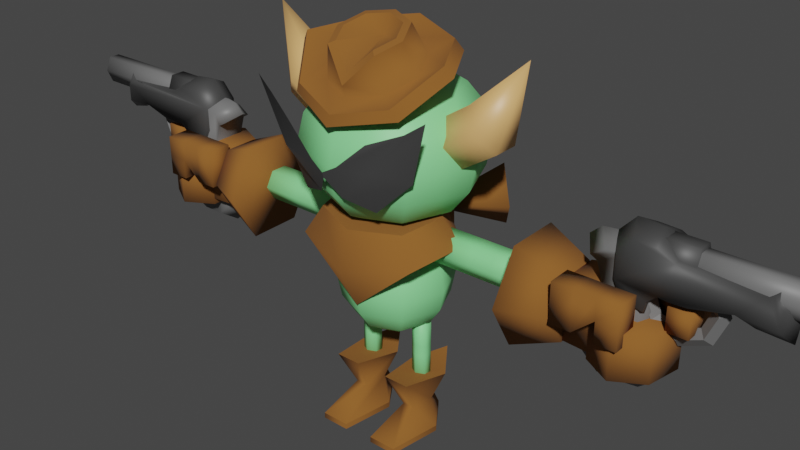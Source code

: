 # Source: Shades.blend  (saved by Blender 3.3.5; exported with 4.5.12 LTS)
import bpy
from mathutils import Matrix  # noqa: F401  (used for matrix-valued properties, if any)

bpy.ops.wm.read_factory_settings(use_empty=True)
scene = bpy.context.scene
scene.name = 'Scene'

# ---- collections
col_collection = bpy.data.collections.new('Collection'); scene.collection.children.link(col_collection)

# ---- materials (node trees are filled in below, after node groups)
mat_gremlinskin = bpy.data.materials.new('GremlinSkin')
mat_gremlinskin.use_transparent_shadow = False
mat_leather = bpy.data.materials.new('Leather')
mat_leather.use_transparent_shadow = False
mat_shades = bpy.data.materials.new('Shades')
mat_shades.use_transparent_shadow = False
mat_bone = bpy.data.materials.new('Bone')
mat_bone.use_transparent_shadow = False
mat_metalgun1 = bpy.data.materials.new('MetalGun1')
mat_metalgun1.use_transparent_shadow = False
mat_metalgun2 = bpy.data.materials.new('MetalGun2')
mat_metalgun2.use_transparent_shadow = False

# ---- node groups
ng_auto_smooth = bpy.data.node_groups.new('Auto Smooth', 'GeometryNodeTree')
_s = ng_auto_smooth.interface.new_socket(name='Geometry', in_out='OUTPUT', socket_type='NodeSocketGeometry')
_s = ng_auto_smooth.interface.new_socket(name='Geometry', in_out='INPUT', socket_type='NodeSocketGeometry')
_s = ng_auto_smooth.interface.new_socket(name='Angle', in_out='INPUT', socket_type='NodeSocketFloat')
_s.subtype = 'ANGLE'
_s.min_value = 0.0
_s.max_value = 3.142
ng_auto_smooth.is_modifier = True
_N = ng_auto_smooth.nodes; _L = ng_auto_smooth.links
n0 = _N.new('NodeGroupOutput'); n0.name = 'Group Output'; n0.location = (480, -100)
n1 = _N.new('NodeGroupInput'); n1.name = 'Group Input'; n1.location = (-420, -300)
n2 = _N.new('NodeGroupInput'); n2.name = 'Group Input.001'; n2.location = (-60, -100)
n3 = _N.new('GeometryNodeSetShadeSmooth'); n3.name = 'Set Shade Smooth'; n3.location = (120, -100)
n3.domain = 'EDGE'
n4 = _N.new('GeometryNodeSetShadeSmooth'); n4.name = 'Set Shade Smooth.001'; n4.location = (300, -100)
n5 = _N.new('GeometryNodeInputMeshEdgeAngle'); n5.name = 'Edge Angle'; n5.location = (-420, -220)
n6 = _N.new('GeometryNodeInputEdgeSmooth'); n6.name = 'Is Edge Smooth'; n6.location = (-60, -160)
n7 = _N.new('GeometryNodeInputShadeSmooth'); n7.name = 'Is Face Smooth'; n7.location = (-240, -340)
n8 = _N.new('FunctionNodeBooleanMath'); n8.name = 'Boolean Math'; n8.location = (-60, -220)
n9 = _N.new('FunctionNodeCompare'); n9.name = 'Compare'; n9.location = (-240, -180)
n9.operation = 'LESS_EQUAL'
_L.new(n5.outputs[0], n9.inputs[0])
_L.new(n4.outputs[0], n0.inputs[0])
_L.new(n1.outputs[1], n9.inputs[1])
_L.new(n9.outputs[0], n8.inputs[0])
_L.new(n7.outputs[0], n8.inputs[1])
_L.new(n2.outputs[0], n3.inputs[0])
_L.new(n6.outputs[0], n3.inputs[1])
_L.new(n3.outputs[0], n4.inputs[0])
_L.new(n8.outputs[0], n3.inputs[2])
n0.is_active_output = True

# ---- material node trees
mat_gremlinskin.use_nodes = True; mat_gremlinskin.node_tree.nodes.clear()
_N = mat_gremlinskin.node_tree.nodes; _L = mat_gremlinskin.node_tree.links
n0 = _N.new('ShaderNodeBsdfPrincipled'); n0.name = 'Principled BSDF'; n0.location = (10, 300)
n0.distribution = 'GGX'
n0.subsurface_method = 'RANDOM_WALK_SKIN'
n0.inputs[0].default_value = (0.2517, 0.8, 0.3077, 1.0)
n0.inputs[3].default_value = 1.45
n0.inputs[27].default_value = (0.0, 0.0, 0.0, 1.0)
n0.inputs[28].default_value = 1.0
n1 = _N.new('ShaderNodeOutputMaterial'); n1.name = 'Material Output'; n1.location = (300, 300)
_L.new(n0.outputs[0], n1.inputs[0])
n1.is_active_output = True
mat_leather.use_nodes = True; mat_leather.node_tree.nodes.clear()
_N = mat_leather.node_tree.nodes; _L = mat_leather.node_tree.links
n0 = _N.new('ShaderNodeBsdfPrincipled'); n0.name = 'Principled BSDF'; n0.location = (10, 300)
n0.distribution = 'GGX'
n0.subsurface_method = 'RANDOM_WALK_SKIN'
n0.inputs[0].default_value = (0.2653, 0.1024, 0.01766, 1.0)
n0.inputs[2].default_value = 1.0
n0.inputs[3].default_value = 1.45
n0.inputs[27].default_value = (0.0, 0.0, 0.0, 1.0)
n0.inputs[28].default_value = 1.0
n1 = _N.new('ShaderNodeOutputMaterial'); n1.name = 'Material Output'; n1.location = (300, 300)
_L.new(n0.outputs[0], n1.inputs[0])
n1.is_active_output = True
mat_shades.use_nodes = True; mat_shades.node_tree.nodes.clear()
_N = mat_shades.node_tree.nodes; _L = mat_shades.node_tree.links
n0 = _N.new('ShaderNodeBsdfPrincipled'); n0.name = 'Principled BSDF'; n0.location = (10, 300)
n0.distribution = 'GGX'
n0.subsurface_method = 'RANDOM_WALK_SKIN'
n0.inputs[0].default_value = (0.05177, 0.05177, 0.05177, 1.0)
n0.inputs[3].default_value = 1.45
n0.inputs[13].default_value = 1.0
n0.inputs[27].default_value = (0.0, 0.0, 0.0, 1.0)
n0.inputs[28].default_value = 1.0
n1 = _N.new('ShaderNodeOutputMaterial'); n1.name = 'Material Output'; n1.location = (300, 300)
_L.new(n0.outputs[0], n1.inputs[0])
n1.is_active_output = True
mat_bone.use_nodes = True; mat_bone.node_tree.nodes.clear()
_N = mat_bone.node_tree.nodes; _L = mat_bone.node_tree.links
n0 = _N.new('ShaderNodeBsdfPrincipled'); n0.name = 'Principled BSDF'; n0.location = (10, 300)
n0.distribution = 'GGX'
n0.subsurface_method = 'RANDOM_WALK_SKIN'
n0.inputs[0].default_value = (0.8, 0.4525, 0.1663, 1.0)
n0.inputs[3].default_value = 1.45
n0.inputs[13].default_value = 1.0
n0.inputs[27].default_value = (0.0, 0.0, 0.0, 1.0)
n0.inputs[28].default_value = 1.0
n1 = _N.new('ShaderNodeOutputMaterial'); n1.name = 'Material Output'; n1.location = (300, 300)
_L.new(n0.outputs[0], n1.inputs[0])
n1.is_active_output = True
mat_metalgun1.use_nodes = True; mat_metalgun1.node_tree.nodes.clear()
_N = mat_metalgun1.node_tree.nodes; _L = mat_metalgun1.node_tree.links
n0 = _N.new('ShaderNodeBsdfPrincipled'); n0.name = 'Principled BSDF'; n0.location = (10, 300)
n0.distribution = 'GGX'
n0.subsurface_method = 'RANDOM_WALK_SKIN'
n0.inputs[0].default_value = (0.1574, 0.1574, 0.1574, 1.0)
n0.inputs[3].default_value = 1.45
n0.inputs[27].default_value = (0.0, 0.0, 0.0, 1.0)
n0.inputs[28].default_value = 1.0
n1 = _N.new('ShaderNodeOutputMaterial'); n1.name = 'Material Output'; n1.location = (300, 300)
_L.new(n0.outputs[0], n1.inputs[0])
n1.is_active_output = True
mat_metalgun2.use_nodes = True; mat_metalgun2.node_tree.nodes.clear()
_N = mat_metalgun2.node_tree.nodes; _L = mat_metalgun2.node_tree.links
n0 = _N.new('ShaderNodeBsdfPrincipled'); n0.name = 'Principled BSDF'; n0.location = (10, 300)
n0.distribution = 'GGX'
n0.subsurface_method = 'RANDOM_WALK_SKIN'
n0.inputs[0].default_value = (0.05058, 0.05058, 0.05058, 1.0)
n0.inputs[3].default_value = 1.45
n0.inputs[27].default_value = (0.0, 0.0, 0.0, 1.0)
n0.inputs[28].default_value = 1.0
n1 = _N.new('ShaderNodeOutputMaterial'); n1.name = 'Material Output'; n1.location = (300, 300)
_L.new(n0.outputs[0], n1.inputs[0])
n1.is_active_output = True

# ---- world
world_world = bpy.data.worlds.new('World'); scene.world = world_world
world_world.use_nodes = True; world_world.node_tree.nodes.clear()
_N = world_world.node_tree.nodes; _L = world_world.node_tree.links
n0 = _N.new('ShaderNodeOutputWorld'); n0.name = 'World Output'; n0.location = (300, 300)
n1 = _N.new('ShaderNodeBackground'); n1.name = 'Background'; n1.location = (10, 300)
n1.inputs[0].default_value = (0.05088, 0.05088, 0.05088, 1.0)
_L.new(n1.outputs[0], n0.inputs[0])
n0.is_active_output = True
world_world.color = (0.05088, 0.05088, 0.05088)
world_world.use_sun_shadow = False
world_world.sun_shadow_jitter_overblur = 0.0

# ---- meshes
me_sphere_002 = bpy.data.meshes.new('Sphere.002')
me_sphere_002.from_pydata([(1.677e-08, 0.2042, 0.493), (1.677e-08, 0.3773, 0.3773), (1.677e-08, 0.493, 0.2042), (1.677e-08, 0.5336, -1.526e-07), (1.677e-08, 0.493, -0.2042), (1.677e-08, 0.3773, -0.3773), (1.677e-08, 0.2042, -0.493), (0.1444, 0.1444, 0.493), (0.2668, 0.2668, 0.3773), (0.3486, 0.3486, 0.2042), (0.3773, 0.3773, -1.526e-07), (0.3486, 0.3486, -0.2042), (0.2668, 0.2668, -0.3773), (0.1444, 0.1444, -0.493), (0.2042, -6.604e-08, 0.493), (0.3773, -6.604e-08, 0.3773), (0.493, -6.604e-08, 0.2042), (0.5336, -5.014e-08, -1.526e-07), (0.493, -5.014e-08, -0.2042), (0.3773, -6.604e-08, -0.3773), (0.2042, -6.604e-08, -0.493), (0.1444, -0.1444, 0.493), (0.2668, -0.2668, 0.3773), (0.3486, -0.3486, 0.2042), (0.3773, -0.3773, -1.526e-07), (0.3486, -0.3486, -0.2042), (0.2668, -0.2668, -0.3773), (0.1444, -0.1444, -0.493), (1.795e-08, -0.2042, 0.493), (3.385e-08, -0.3773, 0.3773), (3.385e-08, -0.493, 0.2042), (1.795e-08, -0.5336, -1.526e-07), (1.795e-08, -0.493, -0.2042), (3.385e-08, -0.3773, -0.3773), (1.795e-08, -0.2042, -0.493), (-1.622e-08, -1.002e-07, 0.5336), (-0.1444, -0.1444, 0.493), (-0.2668, -0.2668, 0.3773), (-0.3486, -0.3486, 0.2042), (-0.3773, -0.3773, -1.526e-07), (-0.3486, -0.3486, -0.2042), (-0.2668, -0.2668, -0.3773), (-0.1444, -0.1444, -0.493), (-0.2042, -6.604e-08, 0.493), (-0.3773, -6.604e-08, 0.3773), (-0.493, -6.604e-08, 0.2042), (-0.5336, -5.014e-08, -1.526e-07), (-0.493, -5.014e-08, -0.2042), (-0.3773, -6.604e-08, -0.3773), (-0.2042, -6.604e-08, -0.493), (1.677e-08, -6.722e-08, -0.5336), (-0.1444, 0.1444, 0.493), (-0.2668, 0.2668, 0.3773), (-0.3486, 0.3486, 0.2042), (-0.3773, 0.3773, -1.526e-07), (-0.3486, 0.3486, -0.2042), (-0.2668, 0.2668, -0.3773), (-0.1444, 0.1444, -0.493)], [], [(3, 2, 9, 10), (1, 0, 7, 8), (6, 5, 12, 13), (4, 3, 10, 11), (2, 1, 8, 9), (0, 35, 7), (50, 6, 13), (5, 4, 11, 12), (13, 12, 19, 20), (11, 10, 17, 18), (9, 8, 15, 16), (7, 35, 14), (50, 13, 20), (12, 11, 18, 19), (10, 9, 16, 17), (8, 7, 14, 15), (14, 35, 21), (50, 20, 27), (19, 18, 25, 26), (17, 16, 23, 24), (15, 14, 21, 22), (20, 19, 26, 27), (18, 17, 24, 25), (16, 15, 22, 23), (26, 25, 32, 33), (24, 23, 30, 31), (22, 21, 28, 29), (27, 26, 33, 34), (25, 24, 31, 32), (23, 22, 29, 30), (21, 35, 28), (50, 27, 34), (34, 33, 41, 42), (32, 31, 39, 40), (30, 29, 37, 38), (28, 35, 36), (50, 34, 42), (33, 32, 40, 41), (31, 30, 38, 39), (29, 28, 36, 37), (40, 39, 46, 47), (38, 37, 44, 45), (36, 35, 43), (50, 42, 49), (41, 40, 47, 48), (39, 38, 45, 46), (37, 36, 43, 44), (42, 41, 48, 49), (50, 49, 57), (48, 47, 55, 56), (46, 45, 53, 54), (44, 43, 51, 52), (49, 48, 56, 57), (47, 46, 54, 55), (45, 44, 52, 53), (43, 35, 51), (54, 53, 2, 3), (52, 51, 0, 1), (57, 56, 5, 6), (55, 54, 3, 4), (53, 52, 1, 2), (51, 35, 0), (50, 57, 6), (56, 55, 4, 5)])
me_sphere_002.polygons.foreach_set('use_smooth', [True] * 64)
_uv = me_sphere_002.uv_layers.new(name='UVMap')
_uv.uv.foreach_set('vector', [0.75, 0.5, 0.75, 0.625, 0.625, 0.625, 0.625, 0.5, 0.75, 0.75, 0.75, 0.875, 0.625, 0.875, 0.625, 0.75, 0.75, 0.125, 0.75, 0.25, 0.625, 0.25, 0.625, 0.125, 0.75, 0.375, 0.75, 0.5, 0.625, 0.5, 0.625, 0.375, 0.75, 0.625, 0.75, 0.75, 0.625, 0.75, 0.625, 0.625, 0.75, 0.875, 0.6875, 1.0, 0.625, 0.875, 0.6875, 0.0, 0.75, 0.125, 0.625, 0.125, 0.75, 0.25, 0.75, 0.375, 0.625, 0.375, 0.625, 0.25, 0.625, 0.125, 0.625, 0.25, 0.5, 0.25, 0.5, 0.125, 0.625, 0.375, 0.625, 0.5, 0.5, 0.5, 0.5, 0.375, 0.625, 0.625, 0.625, 0.75, 0.5, 0.75, 0.5, 0.625, 0.625, 0.875, 0.5625, 1.0, 0.5, 0.875, 0.5625, 0.0, 0.625, 0.125, 0.5, 0.125, 0.625, 0.25, 0.625, 0.375, 0.5, 0.375, 0.5, 0.25, 0.625, 0.5, 0.625, 0.625, 0.5, 0.625, 0.5, 0.5, 0.625, 0.75, 0.625, 0.875, 0.5, 0.875, 0.5, 0.75, 0.5, 0.875, 0.4375, 1.0, 0.375, 0.875, 0.4375, 0.0, 0.5, 0.125, 0.375, 0.125, 0.5, 0.25, 0.5, 0.375, 0.375, 0.375, 0.375, 0.25, 0.5, 0.5, 0.5, 0.625, 0.375, 0.625, 0.375, 0.5, 0.5, 0.75, 0.5, 0.875, 0.375, 0.875, 0.375, 0.75, 0.5, 0.125, 0.5, 0.25, 0.375, 0.25, 0.375, 0.125, 0.5, 0.375, 0.5, 0.5, 0.375, 0.5, 0.375, 0.375, 0.5, 0.625, 0.5, 0.75, 0.375, 0.75, 0.375, 0.625, 0.375, 0.25, 0.375, 0.375, 0.25, 0.375, 0.25, 0.25, 0.375, 0.5, 0.375, 0.625, 0.25, 0.625, 0.25, 0.5, 0.375, 0.75, 0.375, 0.875, 0.25, 0.875, 0.25, 0.75, 0.375, 0.125, 0.375, 0.25, 0.25, 0.25, 0.25, 0.125, 0.375, 0.375, 0.375, 0.5, 0.25, 0.5, 0.25, 0.375, 0.375, 0.625, 0.375, 0.75, 0.25, 0.75, 0.25, 0.625, 0.375, 0.875, 0.3125, 1.0, 0.25, 0.875, 0.3125, 0.0, 0.375, 0.125, 0.25, 0.125, 0.25, 0.125, 0.25, 0.25, 0.125, 0.25, 0.125, 0.125, 0.25, 0.375, 0.25, 0.5, 0.125, 0.5, 0.125, 0.375, 0.25, 0.625, 0.25, 0.75, 0.125, 0.75, 0.125, 0.625, 0.25, 0.875, 0.1875, 1.0, 0.125, 0.875, 0.1875, 0.0, 0.25, 0.125, 0.125, 0.125, 0.25, 0.25, 0.25, 0.375, 0.125, 0.375, 0.125, 0.25, 0.25, 0.5, 0.25, 0.625, 0.125, 0.625, 0.125, 0.5, 0.25, 0.75, 0.25, 0.875, 0.125, 0.875, 0.125, 0.75, 0.125, 0.375, 0.125, 0.5, 0.0, 0.5, 0.0, 0.375, 0.125, 0.625, 0.125, 0.75, 0.0, 0.75, 0.0, 0.625, 0.125, 0.875, 0.0625, 1.0, 0.0, 0.875, 0.0625, 0.0, 0.125, 0.125, 0.0, 0.125, 0.125, 0.25, 0.125, 0.375, 0.0, 0.375, 0.0, 0.25, 0.125, 0.5, 0.125, 0.625, 0.0, 0.625, 0.0, 0.5, 0.125, 0.75, 0.125, 0.875, 0.0, 0.875, 0.0, 0.75, 0.125, 0.125, 0.125, 0.25, 0.0, 0.25, 0.0, 0.125, 0.9375, 0.0, 1.0, 0.125, 0.875, 0.125, 1.0, 0.25, 1.0, 0.375, 0.875, 0.375, 0.875, 0.25, 1.0, 0.5, 1.0, 0.625, 0.875, 0.625, 0.875, 0.5, 1.0, 0.75, 1.0, 0.875, 0.875, 0.875, 0.875, 0.75, 1.0, 0.125, 1.0, 0.25, 0.875, 0.25, 0.875, 0.125, 1.0, 0.375, 1.0, 0.5, 0.875, 0.5, 0.875, 0.375, 1.0, 0.625, 1.0, 0.75, 0.875, 0.75, 0.875, 0.625, 1.0, 0.875, 0.9375, 1.0, 0.875, 0.875, 0.875, 0.5, 0.875, 0.625, 0.75, 0.625, 0.75, 0.5, 0.875, 0.75, 0.875, 0.875, 0.75, 0.875, 0.75, 0.75, 0.875, 0.125, 0.875, 0.25, 0.75, 0.25, 0.75, 0.125, 0.875, 0.375, 0.875, 0.5, 0.75, 0.5, 0.75, 0.375, 0.875, 0.625, 0.875, 0.75, 0.75, 0.75, 0.75, 0.625, 0.875, 0.875, 0.8125, 1.0, 0.75, 0.875, 0.8125, 0.0, 0.875, 0.125, 0.75, 0.125, 0.875, 0.25, 0.875, 0.375, 0.75, 0.375, 0.75, 0.25])
me_sphere_002.materials.append(mat_gremlinskin)
me_sphere_002.update()
me_cylinder = bpy.data.meshes.new('Cylinder')
me_cylinder.from_pydata([(0.0, 0.4183, 1.004), (0.0, 0.2479, 1.276), (0.2958, 0.3032, 0.9625), (0.2404, 0.1543, 1.242), (0.4183, 0.02524, 0.8614), (0.34, -0.0716, 1.16), (0.2958, -0.2527, 0.7602), (0.2404, -0.2975, 1.078), (0.0, -0.3679, 0.7183), (0.0, -0.4024, 0.8132), (0.2958, 0.3483, 0.8386), (0.0, 0.07035, 0.7374), (0.0, 0.4634, 0.8805), (0.4183, 0.07035, 0.7374), (0.2958, -0.2076, 0.6363), (0.0, -0.3651, 0.5789), (0.0, 0.5556, 1.177), (0.4709, 0.4144, 1.094), (0.7154, -0.03665, 1.036), (0.7833, -0.002452, 0.9416), (0.0, 0.6187, 1.136), (0.4709, -0.3969, 0.7278), (0.5388, 0.4486, 0.9998), (0.0, -0.5534, 0.6206), (0.5388, -0.3627, 0.6338), (0.0, -0.5913, 0.5268), (0.0, 0.1832, 1.265), (0.0, 0.1004, 1.099), (0.1933, 0.1079, 1.238), (0.2734, -0.07379, 1.171), (0.1933, -0.2555, 1.105), (0.0, -0.3442, 0.9045), (-0.2958, 0.3032, 0.9625), (-0.2404, 0.1543, 1.242), (-0.4183, 0.02524, 0.8614), (-0.34, -0.0716, 1.16), (-0.2958, -0.2527, 0.7602), (-0.2404, -0.2975, 1.078), (-0.2958, 0.3483, 0.8386), (-0.4183, 0.07035, 0.7374), (-0.2958, -0.2076, 0.6363), (-0.4709, 0.4144, 1.094), (-0.7154, -0.03665, 1.036), (-0.7833, -0.002452, 0.9416), (-0.4709, -0.3969, 0.7278), (-0.5388, 0.4486, 0.9998), (-0.5388, -0.3627, 0.6338), (-0.1933, 0.1079, 1.238), (-0.2734, -0.07379, 1.171), (-0.1933, -0.2555, 1.105), (9.264e-10, 0.5744, 0.8104), (9.264e-10, 0.8457, 0.6577), (9.264e-10, 1.027, 0.4291), (9.264e-10, 1.091, 0.1595), (9.264e-10, 1.027, -0.1101), (9.264e-10, 0.8457, -0.3386), (9.264e-10, 0.5744, -0.4913), (0.2262, 0.4807, 0.8104), (0.418, 0.6725, 0.6577), (0.5462, 0.8007, 0.4291), (0.5912, 0.8457, 0.1595), (0.5462, 0.8007, -0.1101), (0.418, 0.6725, -0.3386), (0.2262, 0.4807, -0.4913), (0.32, 0.2545, 0.8104), (0.5912, 0.2545, 0.6577), (0.7725, 0.2545, 0.4291), (0.8361, 0.2545, 0.1595), (0.7725, 0.2545, -0.1101), (0.5912, 0.2545, -0.3386), (0.32, 0.2545, -0.4913), (0.2262, 0.02822, 0.8104), (0.418, -0.1636, 0.6577), (0.5462, -0.2917, 0.4291), (0.5912, -0.3367, 0.1595), (0.5462, -0.2917, -0.1101), (0.418, -0.1636, -0.3386), (0.2262, 0.02822, -0.4913), (2.776e-09, -0.06549, 0.8104), (2.769e-08, -0.3367, 0.6577), (2.769e-08, -0.518, 0.4291), (2.776e-09, -0.5816, 0.1595), (2.776e-09, -0.518, -0.1101), (2.769e-08, -0.3367, -0.3386), (2.776e-09, -0.06549, -0.4913), (-5.076e-08, 0.2545, 0.864), (-0.2262, 0.02822, 0.8104), (-0.418, -0.1636, 0.6577), (-0.5462, -0.2917, 0.4291), (-0.5912, -0.3367, 0.1595), (-0.5462, -0.2917, -0.1101), (-0.418, -0.1636, -0.3386), (-0.2262, 0.02822, -0.4913), (-0.32, 0.2545, 0.8104), (-0.5912, 0.2545, 0.6577), (-0.7725, 0.2545, 0.4291), (-0.8361, 0.2545, 0.1595), (-0.7725, 0.2545, -0.1101), (-0.5912, 0.2545, -0.3386), (-0.32, 0.2545, -0.4913), (9.264e-10, 0.2545, -0.545), (-0.2262, 0.4807, 0.8104), (-0.418, 0.6725, 0.6577), (-0.5462, 0.8007, 0.4291), (-0.5912, 0.8457, 0.1595), (-0.5462, 0.8007, -0.1101), (-0.418, 0.6725, -0.3386), (-0.2262, 0.4807, -0.4913), (0.3771, -0.4427, -0.1547), (0.4022, -0.5989, 0.4864), (0.8752, -0.4595, 0.738), (0.1287, -0.6362, 0.2386), (0.115, -0.5505, -0.06477), (0.6722, -0.3516, 0.1467), (0.694, -0.4879, 0.6101), (0.4432, -0.604, 0.2655), (0.0, -0.6565, 0.1667), (1.863e-09, -0.6414, 0.1161), (-0.3771, -0.4427, -0.1547), (-0.4022, -0.5989, 0.4864), (-0.8752, -0.4595, 0.738), (-0.1287, -0.6362, 0.2386), (-0.115, -0.5505, -0.06477), (-0.6722, -0.3516, 0.1467), (-0.694, -0.4879, 0.6101), (-0.4432, -0.604, 0.2655), (0.0, -0.6565, 0.1667), (-1.863e-09, -0.6414, 0.1161), (0.9726, 0.5083, 0.5297), (1.108, 0.3814, 0.3546), (1.108, 0.1276, 0.3546), (0.9726, 0.0006621, 0.5297), (0.8373, 0.1276, 0.7049), (0.8373, 0.3814, 0.7049), (1.293, 0.2545, 1.132), (0.5657, 0.5083, 0.2669), (0.6665, 0.3814, 0.07155), (0.6665, 0.1276, 0.07156), (0.5657, 0.0006621, 0.2669), (0.4649, 0.1276, 0.4623), (0.4649, 0.3814, 0.4623), (-0.9726, 0.5083, 0.5297), (-1.108, 0.3814, 0.3546), (-1.108, 0.1276, 0.3546), (-0.9726, 0.0006621, 0.5297), (-0.8373, 0.1276, 0.7049), (-0.8373, 0.3814, 0.7049), (-1.293, 0.2545, 1.132), (-0.5657, 0.5083, 0.2669), (-0.6665, 0.3814, 0.07155), (-0.6665, 0.1276, 0.07156), (-0.5657, 0.0006621, 0.2669), (-0.4649, 0.1276, 0.4623), (-0.4649, 0.3814, 0.4623)], [], [(6, 8, 23, 21), (0, 1, 3, 2), (15, 14, 24, 25), (5, 3, 28, 29), (2, 3, 5, 4), (4, 5, 7, 6), (6, 7, 9, 8), (0, 2, 17, 16), (9, 7, 30, 31), (14, 13, 19, 24), (7, 5, 29, 30), (2, 4, 18, 17), (3, 1, 26, 28), (11, 12, 10), (11, 10, 13), (11, 13, 14), (11, 14, 15), (18, 21, 24, 19), (17, 18, 19, 22), (16, 17, 22, 20), (21, 23, 25, 24), (10, 12, 20, 22), (4, 6, 21, 18), (13, 10, 22, 19), (27, 28, 26), (27, 29, 28), (27, 30, 29), (27, 31, 30), (36, 44, 23, 8), (0, 32, 33, 1), (15, 25, 46, 40), (35, 48, 47, 33), (32, 34, 35, 33), (34, 36, 37, 35), (36, 8, 9, 37), (0, 16, 41, 32), (9, 31, 49, 37), (40, 46, 43, 39), (37, 49, 48, 35), (32, 41, 42, 34), (33, 47, 26, 1), (11, 38, 12), (11, 39, 38), (11, 40, 39), (11, 15, 40), (42, 43, 46, 44), (41, 45, 43, 42), (16, 20, 45, 41), (44, 46, 25, 23), (38, 45, 20, 12), (34, 42, 44, 36), (39, 43, 45, 38), (27, 26, 47), (27, 47, 48), (27, 48, 49), (27, 49, 31), (53, 52, 59, 60), (51, 50, 57, 58), (56, 55, 62, 63), (54, 53, 60, 61), (52, 51, 58, 59), (50, 85, 57), (100, 56, 63), (55, 54, 61, 62), (63, 62, 69, 70), (61, 60, 67, 68), (59, 58, 65, 66), (57, 85, 64), (100, 63, 70), (62, 61, 68, 69), (60, 59, 66, 67), (58, 57, 64, 65), (64, 85, 71), (100, 70, 77), (69, 68, 75, 76), (67, 66, 73, 74), (65, 64, 71, 72), (70, 69, 76, 77), (68, 67, 74, 75), (66, 65, 72, 73), (76, 75, 82, 83), (74, 73, 80, 81), (72, 71, 78, 79), (77, 76, 83, 84), (75, 74, 81, 82), (73, 72, 79, 80), (71, 85, 78), (100, 77, 84), (84, 83, 91, 92), (82, 81, 89, 90), (80, 79, 87, 88), (78, 85, 86), (100, 84, 92), (83, 82, 90, 91), (81, 80, 88, 89), (79, 78, 86, 87), (90, 89, 96, 97), (88, 87, 94, 95), (86, 85, 93), (100, 92, 99), (91, 90, 97, 98), (89, 88, 95, 96), (87, 86, 93, 94), (92, 91, 98, 99), (100, 99, 107), (98, 97, 105, 106), (96, 95, 103, 104), (94, 93, 101, 102), (99, 98, 106, 107), (97, 96, 104, 105), (95, 94, 102, 103), (93, 85, 101), (104, 103, 52, 53), (102, 101, 50, 51), (107, 106, 55, 56), (105, 104, 53, 54), (103, 102, 51, 52), (101, 85, 50), (100, 107, 56), (106, 105, 54, 55), (115, 113, 110, 114), (111, 115, 114, 109), (117, 112, 115, 111, 116), (112, 108, 113, 115), (125, 124, 120, 123), (121, 119, 124, 125), (127, 126, 121, 125, 122), (122, 125, 123, 118), (128, 134, 129), (129, 134, 130), (130, 134, 131), (131, 134, 132), (133, 128, 135, 140), (132, 134, 133), (133, 134, 128), (135, 136, 137, 138, 139, 140), (128, 129, 136, 135), (132, 133, 140, 139), (131, 132, 139, 138), (130, 131, 138, 137), (129, 130, 137, 136), (141, 142, 147), (142, 143, 147), (143, 144, 147), (144, 145, 147), (146, 153, 148, 141), (145, 146, 147), (146, 141, 147), (148, 153, 152, 151, 150, 149), (141, 148, 149, 142), (145, 152, 153, 146), (144, 151, 152, 145), (143, 150, 151, 144), (142, 149, 150, 143)])
me_cylinder.polygons.foreach_set('use_smooth', [True] * 154)
me_cylinder.polygons.foreach_set('material_index', [0, 0, 0, 0, 0, 0, 0, 0, 0, 0, 0, 0, 0, 0, 0, 0, 0, 0, 0, 0, 0, 0, 0, 0, 0, 0, 0, 0, 0, 0, 0, 0, 0, 0, 0, 0, 0, 0, 0, 0, 0, 0, 0, 0, 0, 0, 0, 0, 0, 0, 0, 0, 0, 0, 0, 0, 1, 1, 1, 1, 1, 1, 1, 1, 1, 1, 1, 1, 1, 1, 1, 1, 1, 1, 1, 1, 1, 1, 1, 1, 1, 1, 1, 1, 1, 1, 1, 1, 1, 1, 1, 1, 1, 1, 1, 1, 1, 1, 1, 1, 1, 1, 1, 1, 1, 1, 1, 1, 1, 1, 1, 1, 1, 1, 1, 1, 1, 1, 1, 1, 2, 2, 2, 2, 2, 2, 2, 2, 3, 3, 3, 3, 3, 3, 3, 3, 3, 3, 3, 3, 3, 3, 3, 3, 3, 3, 3, 3, 3, 3, 3, 3, 3, 3])
_k = set([(1, 3), (1, 33), (3, 5), (5, 7), (7, 9), (7, 30), (9, 37), (16, 17), (16, 41), (17, 18), (18, 21), (19, 22), (19, 24), (20, 22), (20, 45), (21, 23), (23, 44), (24, 25), (25, 46), (26, 28), (26, 47), (27, 30), (27, 49), (28, 29), (29, 30), (30, 31), (31, 49), (33, 35), (35, 37), (37, 49), (41, 42), (42, 44), (43, 45), (43, 46), (47, 48), (48, 49), (108, 112), (108, 113), (109, 111), (109, 114), (110, 113), (110, 114), (111, 116), (112, 117), (118, 122), (118, 123), (119, 121), (119, 124), (120, 123), (120, 124), (121, 126), (122, 127)])
me_cylinder.attributes.new('sharp_edge', 'BOOLEAN', 'EDGE').data.foreach_set('value', [ (min(e.vertices), max(e.vertices)) in _k for e in me_cylinder.edges])
_uv = me_cylinder.uv_layers.new(name='UVMap')
_uv.uv.foreach_set('vector', [0.625, 0.5, 0.5, 0.5, 0.5, 0.5, 0.625, 0.5, 1.0, 0.5, 1.0, 1.0, 0.875, 1.0, 0.875, 0.5, 0.75, 0.01, 0.9197, 0.08029, 0.9197, 0.08029, 0.75, 0.01, 0.75, 1.0, 0.875, 1.0, 0.875, 1.0, 0.75, 1.0, 0.875, 0.5, 0.875, 1.0, 0.75, 1.0, 0.75, 0.5, 0.75, 0.5, 0.75, 1.0, 0.625, 1.0, 0.625, 0.5, 0.625, 0.5, 0.625, 1.0, 0.5, 1.0, 0.5, 0.5, 1.0, 0.5, 0.875, 0.5, 0.875, 0.5, 1.0, 0.5, 0.5, 1.0, 0.625, 1.0, 0.625, 1.0, 0.5, 1.0, 0.9197, 0.08029, 0.99, 0.25, 0.99, 0.25, 0.9197, 0.08029, 0.625, 1.0, 0.75, 1.0, 0.75, 1.0, 0.625, 1.0, 0.875, 0.5, 0.75, 0.5, 0.75, 0.5, 0.875, 0.5, 0.875, 1.0, 1.0, 1.0, 1.0, 1.0, 0.875, 1.0, 0.75, 0.25, 0.75, 0.49, 0.9197, 0.4197, 0.75, 0.25, 0.9197, 0.4197, 0.99, 0.25, 0.75, 0.25, 0.99, 0.25, 0.9197, 0.08029, 0.75, 0.25, 0.9197, 0.08029, 0.75, 0.01, 0.75, 0.5, 0.625, 0.5, 0.625, 0.5, 0.75, 0.5, 0.875, 0.5, 0.75, 0.5, 0.75, 0.5, 0.875, 0.5, 1.0, 0.5, 0.875, 0.5, 0.875, 0.5, 1.0, 0.5, 0.625, 0.5, 0.5, 0.5, 0.5, 0.5, 0.625, 0.5, 0.9197, 0.4197, 0.75, 0.49, 0.75, 0.49, 0.9197, 0.4197, 0.75, 0.5, 0.625, 0.5, 0.625, 0.5, 0.75, 0.5, 0.99, 0.25, 0.9197, 0.4197, 0.9197, 0.4197, 0.99, 0.25, 0.25, 0.25, 0.4197, 0.4197, 0.25, 0.49, 0.25, 0.25, 0.49, 0.25, 0.4197, 0.4197, 0.25, 0.25, 0.4197, 0.08029, 0.49, 0.25, 0.25, 0.25, 0.25, 0.01, 0.4197, 0.08029, 0.625, 0.5, 0.625, 0.5, 0.5, 0.5, 0.5, 0.5, 1.0, 0.5, 0.875, 0.5, 0.875, 1.0, 1.0, 1.0, 0.75, 0.01, 0.75, 0.01, 0.9197, 0.08029, 0.9197, 0.08029, 0.75, 1.0, 0.75, 1.0, 0.875, 1.0, 0.875, 1.0, 0.875, 0.5, 0.75, 0.5, 0.75, 1.0, 0.875, 1.0, 0.75, 0.5, 0.625, 0.5, 0.625, 1.0, 0.75, 1.0, 0.625, 0.5, 0.5, 0.5, 0.5, 1.0, 0.625, 1.0, 1.0, 0.5, 1.0, 0.5, 0.875, 0.5, 0.875, 0.5, 0.5, 1.0, 0.5, 1.0, 0.625, 1.0, 0.625, 1.0, 0.9197, 0.08029, 0.9197, 0.08029, 0.99, 0.25, 0.99, 0.25, 0.625, 1.0, 0.625, 1.0, 0.75, 1.0, 0.75, 1.0, 0.875, 0.5, 0.875, 0.5, 0.75, 0.5, 0.75, 0.5, 0.875, 1.0, 0.875, 1.0, 1.0, 1.0, 1.0, 1.0, 0.75, 0.25, 0.9197, 0.4197, 0.75, 0.49, 0.75, 0.25, 0.99, 0.25, 0.9197, 0.4197, 0.75, 0.25, 0.9197, 0.08029, 0.99, 0.25, 0.75, 0.25, 0.75, 0.01, 0.9197, 0.08029, 0.75, 0.5, 0.75, 0.5, 0.625, 0.5, 0.625, 0.5, 0.875, 0.5, 0.875, 0.5, 0.75, 0.5, 0.75, 0.5, 1.0, 0.5, 1.0, 0.5, 0.875, 0.5, 0.875, 0.5, 0.625, 0.5, 0.625, 0.5, 0.5, 0.5, 0.5, 0.5, 0.9197, 0.4197, 0.9197, 0.4197, 0.75, 0.49, 0.75, 0.49, 0.75, 0.5, 0.75, 0.5, 0.625, 0.5, 0.625, 0.5, 0.99, 0.25, 0.99, 0.25, 0.9197, 0.4197, 0.9197, 0.4197, 0.25, 0.25, 0.25, 0.49, 0.4197, 0.4197, 0.25, 0.25, 0.4197, 0.4197, 0.49, 0.25, 0.25, 0.25, 0.49, 0.25, 0.4197, 0.08029, 0.25, 0.25, 0.4197, 0.08029, 0.25, 0.01, 0.75, 0.5, 0.75, 0.625, 0.625, 0.625, 0.625, 0.5, 0.75, 0.75, 0.75, 0.875, 0.625, 0.875, 0.625, 0.75, 0.75, 0.125, 0.75, 0.25, 0.625, 0.25, 0.625, 0.125, 0.75, 0.375, 0.75, 0.5, 0.625, 0.5, 0.625, 0.375, 0.75, 0.625, 0.75, 0.75, 0.625, 0.75, 0.625, 0.625, 0.75, 0.875, 0.6875, 1.0, 0.625, 0.875, 0.6875, 0.0, 0.75, 0.125, 0.625, 0.125, 0.75, 0.25, 0.75, 0.375, 0.625, 0.375, 0.625, 0.25, 0.625, 0.125, 0.625, 0.25, 0.5, 0.25, 0.5, 0.125, 0.625, 0.375, 0.625, 0.5, 0.5, 0.5, 0.5, 0.375, 0.625, 0.625, 0.625, 0.75, 0.5, 0.75, 0.5, 0.625, 0.625, 0.875, 0.5625, 1.0, 0.5, 0.875, 0.5625, 0.0, 0.625, 0.125, 0.5, 0.125, 0.625, 0.25, 0.625, 0.375, 0.5, 0.375, 0.5, 0.25, 0.625, 0.5, 0.625, 0.625, 0.5, 0.625, 0.5, 0.5, 0.625, 0.75, 0.625, 0.875, 0.5, 0.875, 0.5, 0.75, 0.5, 0.875, 0.4375, 1.0, 0.375, 0.875, 0.4375, 0.0, 0.5, 0.125, 0.375, 0.125, 0.5, 0.25, 0.5, 0.375, 0.375, 0.375, 0.375, 0.25, 0.5, 0.5, 0.5, 0.625, 0.375, 0.625, 0.375, 0.5, 0.5, 0.75, 0.5, 0.875, 0.375, 0.875, 0.375, 0.75, 0.5, 0.125, 0.5, 0.25, 0.375, 0.25, 0.375, 0.125, 0.5, 0.375, 0.5, 0.5, 0.375, 0.5, 0.375, 0.375, 0.5, 0.625, 0.5, 0.75, 0.375, 0.75, 0.375, 0.625, 0.375, 0.25, 0.375, 0.375, 0.25, 0.375, 0.25, 0.25, 0.375, 0.5, 0.375, 0.625, 0.25, 0.625, 0.25, 0.5, 0.375, 0.75, 0.375, 0.875, 0.25, 0.875, 0.25, 0.75, 0.375, 0.125, 0.375, 0.25, 0.25, 0.25, 0.25, 0.125, 0.375, 0.375, 0.375, 0.5, 0.25, 0.5, 0.25, 0.375, 0.375, 0.625, 0.375, 0.75, 0.25, 0.75, 0.25, 0.625, 0.375, 0.875, 0.3125, 1.0, 0.25, 0.875, 0.3125, 0.0, 0.375, 0.125, 0.25, 0.125, 0.25, 0.125, 0.25, 0.25, 0.125, 0.25, 0.125, 0.125, 0.25, 0.375, 0.25, 0.5, 0.125, 0.5, 0.125, 0.375, 0.25, 0.625, 0.25, 0.75, 0.125, 0.75, 0.125, 0.625, 0.25, 0.875, 0.1875, 1.0, 0.125, 0.875, 0.1875, 0.0, 0.25, 0.125, 0.125, 0.125, 0.25, 0.25, 0.25, 0.375, 0.125, 0.375, 0.125, 0.25, 0.25, 0.5, 0.25, 0.625, 0.125, 0.625, 0.125, 0.5, 0.25, 0.75, 0.25, 0.875, 0.125, 0.875, 0.125, 0.75, 0.125, 0.375, 0.125, 0.5, 0.0, 0.5, 0.0, 0.375, 0.125, 0.625, 0.125, 0.75, 0.0, 0.75, 0.0, 0.625, 0.125, 0.875, 0.0625, 1.0, 0.0, 0.875, 0.0625, 0.0, 0.125, 0.125, 0.0, 0.125, 0.125, 0.25, 0.125, 0.375, 0.0, 0.375, 0.0, 0.25, 0.125, 0.5, 0.125, 0.625, 0.0, 0.625, 0.0, 0.5, 0.125, 0.75, 0.125, 0.875, 0.0, 0.875, 0.0, 0.75, 0.125, 0.125, 0.125, 0.25, 0.0, 0.25, 0.0, 0.125, 0.9375, 0.0, 1.0, 0.125, 0.875, 0.125, 1.0, 0.25, 1.0, 0.375, 0.875, 0.375, 0.875, 0.25, 1.0, 0.5, 1.0, 0.625, 0.875, 0.625, 0.875, 0.5, 1.0, 0.75, 1.0, 0.875, 0.875, 0.875, 0.875, 0.75, 1.0, 0.125, 1.0, 0.25, 0.875, 0.25, 0.875, 0.125, 1.0, 0.375, 1.0, 0.5, 0.875, 0.5, 0.875, 0.375, 1.0, 0.625, 1.0, 0.75, 0.875, 0.75, 0.875, 0.625, 1.0, 0.875, 0.9375, 1.0, 0.875, 0.875, 0.875, 0.5, 0.875, 0.625, 0.75, 0.625, 0.75, 0.5, 0.875, 0.75, 0.875, 0.875, 0.75, 0.875, 0.75, 0.75, 0.875, 0.125, 0.875, 0.25, 0.75, 0.25, 0.75, 0.125, 0.875, 0.375, 0.875, 0.5, 0.75, 0.5, 0.75, 0.375, 0.875, 0.625, 0.875, 0.75, 0.75, 0.75, 0.75, 0.625, 0.875, 0.875, 0.8125, 1.0, 0.75, 0.875, 0.8125, 0.0, 0.875, 0.125, 0.75, 0.125, 0.875, 0.25, 0.875, 0.375, 0.75, 0.375, 0.75, 0.25, 0.5, 0.5, 1.0, 0.5, 1.0, 1.0, 0.5, 1.0, 0.0, 0.5, 0.5, 0.5, 0.5, 1.0, 0.0, 1.0, 0.08553, 0.0, 0.5, 0.0, 0.5, 0.5, 0.0, 0.5, 0.0, 0.07782, 0.5, 0.0, 1.0, 0.0, 1.0, 0.5, 0.5, 0.5, 0.5, 0.5, 0.5, 1.0, 1.0, 1.0, 1.0, 0.5, 0.0, 0.5, 0.0, 1.0, 0.5, 1.0, 0.5, 0.5, 0.08553, 0.0, 0.0, 0.07782, 0.0, 0.5, 0.5, 0.5, 0.5, 0.0, 0.5, 0.0, 0.5, 0.5, 1.0, 0.5, 1.0, 0.0, 0.25, 0.49, 0.25, 0.25, 0.4578, 0.37, 0.4578, 0.37, 0.25, 0.25, 0.4578, 0.13, 0.4578, 0.13, 0.25, 0.25, 0.25, 0.01, 0.25, 0.01, 0.25, 0.25, 0.04215, 0.13, 0.04215, 0.37, 0.25, 0.49, 0.25, 0.49, 0.04215, 0.37, 0.04215, 0.13, 0.25, 0.25, 0.04215, 0.37, 0.04215, 0.37, 0.25, 0.25, 0.25, 0.49, 0.75, 0.49, 0.9578, 0.37, 0.9578, 0.13, 0.75, 0.01, 0.5422, 0.13, 0.5422, 0.37, 0.25, 0.49, 0.4578, 0.37, 0.4578, 0.37, 0.25, 0.49, 0.04215, 0.13, 0.04215, 0.37, 0.04215, 0.37, 0.04215, 0.13, 0.25, 0.01, 0.04215, 0.13, 0.04215, 0.13, 0.25, 0.01, 0.4578, 0.13, 0.25, 0.01, 0.25, 0.01, 0.4578, 0.13, 0.4578, 0.37, 0.4578, 0.13, 0.4578, 0.13, 0.4578, 0.37, 0.25, 0.49, 0.4578, 0.37, 0.25, 0.25, 0.4578, 0.37, 0.4578, 0.13, 0.25, 0.25, 0.4578, 0.13, 0.25, 0.01, 0.25, 0.25, 0.25, 0.01, 0.04215, 0.13, 0.25, 0.25, 0.04215, 0.37, 0.04215, 0.37, 0.25, 0.49, 0.25, 0.49, 0.04215, 0.13, 0.04215, 0.37, 0.25, 0.25, 0.04215, 0.37, 0.25, 0.49, 0.25, 0.25, 0.75, 0.49, 0.5422, 0.37, 0.5422, 0.13, 0.75, 0.01, 0.9578, 0.13, 0.9578, 0.37, 0.25, 0.49, 0.25, 0.49, 0.4578, 0.37, 0.4578, 0.37, 0.04215, 0.13, 0.04215, 0.13, 0.04215, 0.37, 0.04215, 0.37, 0.25, 0.01, 0.25, 0.01, 0.04215, 0.13, 0.04215, 0.13, 0.4578, 0.13, 0.4578, 0.13, 0.25, 0.01, 0.25, 0.01, 0.4578, 0.37, 0.4578, 0.37, 0.4578, 0.13, 0.4578, 0.13])
me_cylinder.materials.append(mat_leather)
me_cylinder.materials.append(mat_gremlinskin)
me_cylinder.materials.append(mat_shades)
me_cylinder.materials.append(mat_bone)
me_cylinder.update()
me_cone_001 = bpy.data.meshes.new('Cone.001')
me_cone_001.from_pydata([(0.3792, 0.2263, -0.635), (0.5498, 0.01071, -0.3392), (0.6573, -0.03093, -0.7263), (0.4867, 0.1847, -1.022), (0.02656, -0.4045, -0.7631), (0.009724, -0.3563, -1.111), (0.1803, -0.4414, -0.9525), (0.1803, -0.2024, -1.018), (0.07488, -0.4596, -0.7289), (0.07488, -0.07276, -0.8349), (0.2206, -0.2662, -0.7819), (0.009724, -0.2317, -0.6562), (0.009724, -0.4949, -0.9379), (0.009724, -0.1489, -1.033), (0.009724, -0.4874, -0.8306), (0.009724, -0.1006, -0.9366), (0.009724, -0.4392, -0.7345), (0.009724, -0.09318, -0.8293), (-0.3598, 0.2263, -0.635), (-0.5304, 0.01071, -0.3392), (-0.6378, -0.03093, -0.7263), (-0.4672, 0.1847, -1.022), (-0.007109, -0.4045, -0.7631), (-0.1609, -0.4414, -0.9525), (-0.1609, -0.2024, -1.018), (-0.05543, -0.4596, -0.7289), (-0.05543, -0.07276, -0.8349), (-0.2011, -0.2662, -0.7819), (0.005703, -0.7933, -0.5151), (0.01926, -0.3201, -0.794), (-6.717e-06, -0.3546, -0.597), (0.3521, -0.4178, -0.8661), (0.2371, -0.4754, -0.5895), (0.7439, -0.8505, -0.7635), (0.5332, -0.8437, -0.5514), (0.5892, -1.349, -0.858), (0.4412, -1.265, -0.5881), (-7.264e-08, -1.556, -0.9593), (-5.681e-08, -1.447, -0.6057), (-0.5892, -1.349, -0.858), (-0.4409, -1.265, -0.5881), (-0.7419, -0.8516, -0.7644), (-0.5297, -0.8454, -0.5518), (-0.3336, -0.4151, -0.8757), (-0.2326, -0.471, -0.6077), (-7.264e-08, -1.342, -1.381), (0.006516, -0.8015, -0.6978)], [], [(0, 4, 1), (1, 4, 2), (0, 1, 2, 3), (2, 4, 3), (3, 4, 0), (5, 6, 12), (6, 5, 7), (6, 7, 10), (12, 6, 8, 14), (6, 10, 8), (14, 8, 16), (15, 17, 9), (7, 9, 10), (8, 10, 11), (16, 8, 11), (10, 9, 11), (9, 17, 11), (7, 13, 15, 9), (7, 5, 13), (18, 19, 22), (19, 20, 22), (18, 21, 20, 19), (20, 21, 22), (21, 18, 22), (5, 12, 23), (23, 24, 5), (23, 27, 24), (12, 14, 25, 23), (23, 25, 27), (14, 16, 25), (15, 26, 17), (24, 27, 26), (25, 11, 27), (16, 11, 25), (27, 11, 26), (26, 11, 17), (24, 26, 15, 13), (24, 13, 5), (28, 32, 30), (29, 30, 32, 31), (28, 34, 32), (31, 32, 34, 33), (28, 36, 34), (33, 34, 36, 35), (28, 38, 36), (35, 36, 38, 37), (28, 40, 38), (37, 38, 40, 39), (35, 37, 45), (28, 42, 40), (39, 40, 42, 41), (37, 39, 45), (28, 44, 42), (41, 42, 44, 43), (28, 30, 44), (43, 44, 30, 29), (35, 45, 46), (31, 33, 46), (45, 39, 46), (43, 29, 46), (29, 31, 46), (33, 35, 46), (41, 43, 46), (39, 41, 46)])
me_cone_001.polygons.foreach_set('use_smooth', [True] * 64)
_k = set([(29, 31), (29, 43), (30, 32), (30, 44), (31, 33), (32, 34), (33, 35), (34, 36), (35, 45), (36, 38), (38, 40), (39, 41), (39, 45), (40, 42), (41, 43), (42, 44)])
me_cone_001.attributes.new('sharp_edge', 'BOOLEAN', 'EDGE').data.foreach_set('value', [ (min(e.vertices), max(e.vertices)) in _k for e in me_cone_001.edges])
_uv = me_cone_001.uv_layers.new(name='UVMap')
_uv.uv.foreach_set('vector', [0.25, 0.49, 0.25, 0.25, 0.49, 0.25, 0.49, 0.25, 0.25, 0.25, 0.25, 0.01, 0.75, 0.49, 0.99, 0.25, 0.75, 0.01, 0.51, 0.25, 0.25, 0.01, 0.25, 0.25, 0.01, 0.25, 0.01, 0.25, 0.25, 0.25, 0.25, 0.49, 0.1818, 0.0, 0.2727, 0.1575, 0.1412, 0.1575, 0.2727, 0.1575, 0.3636, 0.0, 0.4545, 0.1575, 0.2727, 0.1575, 0.4545, 0.1575, 0.3636, 0.3149, 0.1412, 0.1575, 0.2727, 0.1575, 0.1818, 0.3149, 0.1364, 0.2362, 0.2727, 0.1575, 0.3636, 0.3149, 0.1818, 0.3149, 0.1364, 0.2362, 0.1818, 0.3149, 0.1316, 0.3149, 0.5909, 0.2362, 0.5957, 0.3149, 0.5455, 0.3149, 0.4545, 0.1575, 0.5455, 0.3149, 0.3636, 0.3149, 0.1818, 0.3149, 0.3636, 0.3149, 0.2727, 0.4724, 0.1316, 0.3149, 0.1818, 0.3149, 0.09091, 0.4724, 0.3636, 0.3149, 0.5455, 0.3149, 0.4545, 0.4724, 0.5455, 0.3149, 0.5957, 0.3149, 0.6364, 0.4724, 0.4545, 0.1575, 0.5861, 0.1575, 0.5909, 0.2362, 0.5455, 0.3149, 0.4545, 0.1575, 0.5455, 0.0, 0.5861, 0.1575, 0.25, 0.49, 0.49, 0.25, 0.25, 0.25, 0.49, 0.25, 0.25, 0.01, 0.25, 0.25, 0.75, 0.49, 0.51, 0.25, 0.75, 0.01, 0.99, 0.25, 0.25, 0.01, 0.01, 0.25, 0.25, 0.25, 0.01, 0.25, 0.25, 0.49, 0.25, 0.25, 0.1818, 0.0, 0.1412, 0.1575, 0.2727, 0.1575, 0.2727, 0.1575, 0.4545, 0.1575, 0.3636, 0.0, 0.2727, 0.1575, 0.3636, 0.3149, 0.4545, 0.1575, 0.1412, 0.1575, 0.1364, 0.2362, 0.1818, 0.3149, 0.2727, 0.1575, 0.2727, 0.1575, 0.1818, 0.3149, 0.3636, 0.3149, 0.1364, 0.2362, 0.1316, 0.3149, 0.1818, 0.3149, 0.5909, 0.2362, 0.5455, 0.3149, 0.5957, 0.3149, 0.4545, 0.1575, 0.3636, 0.3149, 0.5455, 0.3149, 0.1818, 0.3149, 0.2727, 0.4724, 0.3636, 0.3149, 0.1316, 0.3149, 0.09091, 0.4724, 0.1818, 0.3149, 0.3636, 0.3149, 0.4545, 0.4724, 0.5455, 0.3149, 0.5455, 0.3149, 0.6364, 0.4724, 0.5957, 0.3149, 0.4545, 0.1575, 0.5455, 0.3149, 0.5909, 0.2362, 0.5861, 0.1575, 0.4545, 0.1575, 0.5861, 0.1575, 0.5455, 0.0, 0.25, 0.25, 0.4197, 0.4197, 0.25, 0.49, 1.0, 0.5, 1.0, 1.0, 0.875, 1.0, 0.875, 0.5, 0.25, 0.25, 0.49, 0.25, 0.4197, 0.4197, 0.875, 0.5, 0.875, 1.0, 0.75, 1.0, 0.75, 0.5, 0.25, 0.25, 0.4197, 0.08029, 0.49, 0.25, 0.75, 0.5, 0.75, 1.0, 0.625, 1.0, 0.625, 0.5, 0.25, 0.25, 0.25, 0.01, 0.4197, 0.08029, 0.625, 0.5, 0.625, 1.0, 0.5, 1.0, 0.5, 0.5, 0.25, 0.25, 0.08029, 0.08029, 0.25, 0.01, 0.5, 0.5, 0.5, 1.0, 0.375, 1.0, 0.375, 0.5, 0.625, 0.5, 0.5, 0.5, 0.5, 0.5, 0.25, 0.25, 0.01, 0.25, 0.08029, 0.08029, 0.375, 0.5, 0.375, 1.0, 0.25, 1.0, 0.25, 0.5, 0.5, 0.5, 0.375, 0.5, 0.5, 0.5, 0.25, 0.25, 0.08029, 0.4197, 0.01, 0.25, 0.25, 0.5, 0.25, 1.0, 0.125, 1.0, 0.125, 0.5, 0.25, 0.25, 0.25, 0.49, 0.08029, 0.4197, 0.125, 0.5, 0.125, 1.0, 0.0, 1.0, 0.0, 0.5, 0.625, 0.5, 0.5, 0.5, 0.625, 0.5, 0.875, 0.5, 0.75, 0.5, 0.875, 0.5, 0.5, 0.5, 0.375, 0.5, 0.5, 0.5, 0.125, 0.5, 0.0, 0.5, 0.125, 0.5, 1.0, 0.5, 0.875, 0.5, 1.0, 0.5, 0.75, 0.5, 0.625, 0.5, 0.75, 0.5, 0.25, 0.5, 0.125, 0.5, 0.25, 0.5, 0.375, 0.5, 0.25, 0.5, 0.375, 0.5])
me_cone_001.materials.append(mat_leather)
me_cone_001.update()
me_cone_002 = bpy.data.meshes.new('Cone.002')
me_cone_002.from_pydata([(0.2844, 0.2805, -0.7571), (0.5046, -0.03892, -0.7571), (0.4205, -0.5557, -0.7571), (0.1483, -0.5557, -0.7571), (0.06416, -0.03892, -0.7571), (0.2844, 0.1764, -0.5552), (0.3773, 0.04174, -0.5552), (0.3418, -0.1762, -0.5552), (0.227, -0.1762, -0.5552), (0.1915, 0.04174, -0.5552), (0.08455, 0.1111, -0.2671), (0.2844, 0.401, -0.1917), (0.1609, -0.3578, -0.1917), (0.4079, -0.3578, -0.1917), (0.4842, 0.1111, -0.2671), (0.2844, 0.2805, -0.8124), (0.5046, -0.03892, -0.8124), (0.4205, -0.5557, -0.8124), (0.1483, -0.5557, -0.8124), (0.06416, -0.03892, -0.8124), (0.2914, 0.08553, 0.3577), (0.2914, 0.08553, -0.3505), (0.2174, 0.04276, 0.3577), (0.2174, 0.04276, -0.3505), (0.2174, -0.04276, 0.3577), (0.2174, -0.04276, -0.3505), (0.2914, -0.08553, 0.3577), (0.2914, -0.08553, -0.3505), (0.3655, -0.04276, 0.3577), (0.3655, -0.04276, -0.3505), (0.3655, 0.04276, 0.3577), (0.3655, 0.04276, -0.3505), (0.2914, 0.08553, -0.05181), (0.2174, 0.04276, -0.05181), (0.2174, -0.04276, -0.05181), (0.2914, -0.08553, -0.05181), (0.3655, -0.04276, -0.05181), (0.3655, 0.04276, -0.05181), (0.2174, 0.04276, 0.05185), (0.2174, -0.04276, 0.05185), (0.2914, -0.08553, 0.05185), (0.3655, -0.04276, 0.05185), (0.3655, 0.04276, 0.05185), (0.2914, 0.08553, 0.05184)], [], [(3, 8, 9, 4), (4, 9, 5, 0), (0, 5, 6, 1), (4, 0, 15, 19), (6, 14, 13, 7), (2, 7, 8, 3), (1, 6, 7, 2), (11, 10, 14), (7, 13, 12, 8), (8, 12, 10, 9), (9, 10, 11, 5), (5, 11, 14, 6), (0, 1, 16, 15), (14, 10, 12, 13), (15, 16, 19), (19, 16, 17, 18), (3, 4, 19, 18), (2, 3, 18, 17), (1, 2, 17, 16), (32, 21, 23, 33), (33, 23, 25, 34), (34, 25, 27, 35), (35, 27, 29, 36), (23, 21, 31, 29, 27, 25), (36, 29, 31, 37), (37, 31, 21, 32), (20, 22, 24, 26, 28, 30), (42, 37, 32, 43), (41, 36, 37, 42), (40, 35, 36, 41), (39, 34, 35, 40), (38, 33, 34, 39), (43, 32, 33, 38), (20, 43, 38, 22), (22, 38, 39, 24), (24, 39, 40, 26), (26, 40, 41, 28), (28, 41, 42, 30), (30, 42, 43, 20)])
me_cone_002.polygons.foreach_set('use_smooth', [True] * 39)
me_cone_002.polygons.foreach_set('material_index', [1, 1, 1, 1, 1, 1, 1, 1, 1, 1, 1, 1, 1, 1, 1, 1, 1, 1, 1, 0, 0, 0, 0, 0, 0, 0, 0, 0, 0, 0, 0, 0, 0, 0, 0, 0, 0, 0, 0])
_k = set([(0, 1), (0, 4), (1, 2), (2, 3), (3, 4), (10, 11), (10, 12), (11, 14), (12, 13), (13, 14), (15, 16), (15, 19), (16, 17), (17, 18), (18, 19)])
me_cone_002.attributes.new('sharp_edge', 'BOOLEAN', 'EDGE').data.foreach_set('value', [ (min(e.vertices), max(e.vertices)) in _k for e in me_cone_002.edges])
_uv = me_cone_002.uv_layers.new(name='UVMap')
_uv.uv.foreach_set('vector', [0.6089, 0.05584, 0.6089, 0.05584, 0.5217, 0.3242, 0.5217, 0.3242, 0.5217, 0.3242, 0.5217, 0.3242, 0.75, 0.49, 0.75, 0.49, 0.75, 0.49, 0.75, 0.49, 0.9783, 0.3242, 0.9783, 0.3242, 0.5217, 0.3242, 0.75, 0.49, 0.75, 0.49, 0.5217, 0.3242, 0.9783, 0.3242, 0.9783, 0.3242, 0.8911, 0.05584, 0.8911, 0.05584, 0.8911, 0.05584, 0.8911, 0.05584, 0.6089, 0.05584, 0.6089, 0.05584, 0.9783, 0.3242, 0.9783, 0.3242, 0.8911, 0.05584, 0.8911, 0.05584, 0.75, 0.49, 0.5217, 0.3242, 0.9783, 0.3242, 0.8911, 0.05584, 0.8911, 0.05584, 0.6089, 0.05584, 0.6089, 0.05584, 0.6089, 0.05584, 0.6089, 0.05584, 0.5217, 0.3242, 0.5217, 0.3242, 0.5217, 0.3242, 0.5217, 0.3242, 0.75, 0.49, 0.75, 0.49, 0.75, 0.49, 0.75, 0.49, 0.9783, 0.3242, 0.9783, 0.3242, 0.75, 0.49, 0.9783, 0.3242, 0.9783, 0.3242, 0.75, 0.49, 0.9783, 0.3242, 0.5217, 0.3242, 0.6089, 0.05584, 0.8911, 0.05584, 0.75, 0.49, 0.9783, 0.3242, 0.5217, 0.3242, 0.5217, 0.3242, 0.9783, 0.3242, 0.8911, 0.05584, 0.6089, 0.05584, 0.6089, 0.05584, 0.5217, 0.3242, 0.5217, 0.3242, 0.6089, 0.05584, 0.8911, 0.05584, 0.6089, 0.05584, 0.6089, 0.05584, 0.8911, 0.05584, 0.9783, 0.3242, 0.8911, 0.05584, 0.8911, 0.05584, 0.9783, 0.3242, 1.0, 0.75, 1.0, 1.0, 0.8333, 1.0, 0.8333, 0.75, 0.8333, 0.75, 0.8333, 1.0, 0.6667, 1.0, 0.6667, 0.75, 0.6667, 0.75, 0.6667, 1.0, 0.5, 1.0, 0.5, 0.75, 0.5, 0.75, 0.5, 1.0, 0.3333, 1.0, 0.3333, 0.75, 0.4578, 0.37, 0.25, 0.49, 0.04215, 0.37, 0.04215, 0.13, 0.25, 0.01, 0.4578, 0.13, 0.3333, 0.75, 0.3333, 1.0, 0.1667, 1.0, 0.1667, 0.75, 0.1667, 0.75, 0.1667, 1.0, -8.941e-08, 1.0, -8.941e-08, 0.75, 0.75, 0.49, 0.9578, 0.37, 0.9578, 0.13, 0.75, 0.01, 0.5422, 0.13, 0.5422, 0.37, 0.1667, 0.625, 0.1667, 0.75, -8.941e-08, 0.75, -8.941e-08, 0.625, 0.3333, 0.625, 0.3333, 0.75, 0.1667, 0.75, 0.1667, 0.625, 0.5, 0.625, 0.5, 0.75, 0.3333, 0.75, 0.3333, 0.625, 0.6667, 0.625, 0.6667, 0.75, 0.5, 0.75, 0.5, 0.625, 0.8333, 0.625, 0.8333, 0.75, 0.6667, 0.75, 0.6667, 0.625, 1.0, 0.625, 1.0, 0.75, 0.8333, 0.75, 0.8333, 0.625, 1.0, 0.5, 1.0, 0.625, 0.8333, 0.625, 0.8333, 0.5, 0.8333, 0.5, 0.8333, 0.625, 0.6667, 0.625, 0.6667, 0.5, 0.6667, 0.5, 0.6667, 0.625, 0.5, 0.625, 0.5, 0.5, 0.5, 0.5, 0.5, 0.625, 0.3333, 0.625, 0.3333, 0.5, 0.3333, 0.5, 0.3333, 0.625, 0.1667, 0.625, 0.1667, 0.5, 0.1667, 0.5, 0.1667, 0.625, -8.941e-08, 0.625, -8.941e-08, 0.5])
me_cone_002.materials.append(mat_gremlinskin)
me_cone_002.materials.append(mat_leather)
me_cone_002.use_paint_bone_selection = False
me_cone_002.use_paint_mask_vertex = True
me_cone_002.update()
me_cylinder_013 = bpy.data.meshes.new('Cylinder.013')
me_cylinder_013.from_pydata([(3.312, 0.1273, 2.351), (3.482, 0.1131, 2.367), (3.478, 0.1131, 2.537), (3.399, 0.1264, 2.651), (3.355, 0.1234, 2.614), (3.041, 0.1584, 2.632), (2.701, 0.1878, 2.661), (2.551, 0.1878, 2.736), (2.363, 0.1878, 2.744), (2.235, 0.1878, 2.602), (2.235, 0.1878, 2.378), (2.307, 0.1878, 2.229), (2.494, 0.1878, 2.192), (2.513, 0.1878, 2.279), (2.592, 0.1878, 2.353), (2.694, 0.1878, 2.345), (2.831, 0.1867, 2.352), (3.157, 0.1473, 2.408), (3.158, 0.1473, 2.41), (3.376, -2.564e-08, 2.296), (3.555, -2.978e-08, 2.255), (3.586, -1.9e-08, 2.584), (3.486, -1.38e-08, 2.702), (3.422, -1.549e-08, 2.62), (3.078, -8.071e-09, 2.63), (2.688, 3.352e-09, 2.658), (2.509, 1.371e-08, 2.819), (2.286, 2.108e-08, 2.838), (2.135, 2.08e-08, 2.672), (2.135, 1.003e-08, 2.307), (2.22, 4.034e-09, 2.192), (2.442, -7.01e-09, 2.054), (2.465, -1.693e-09, 2.263), (2.558, -2.374e-09, 2.349), (2.679, -7.964e-09, 2.304), (2.839, -1.383e-08, 2.285), (3.212, -1.899e-08, 2.39), (3.212, -1.899e-08, 2.39), (3.312, -0.1273, 2.351), (3.482, -0.1131, 2.367), (3.478, -0.1131, 2.537), (3.399, -0.1264, 2.651), (3.355, -0.1234, 2.614), (3.041, -0.1584, 2.632), (2.701, -0.1878, 2.661), (2.551, -0.1878, 2.736), (2.363, -0.1878, 2.744), (2.235, -0.1878, 2.602), (2.235, -0.1878, 2.378), (2.307, -0.1878, 2.229), (2.494, -0.1878, 2.192), (2.513, -0.1878, 2.279), (2.592, -0.1878, 2.353), (2.694, -0.1878, 2.345), (2.831, -0.1867, 2.352), (3.157, -0.1473, 2.408), (3.158, -0.1473, 2.41), (2.454, 0.1582, 2.486), (2.389, 0.1582, 2.622), (2.129, 0.1582, 2.572), (2.009, 0.1582, 2.494), (2.073, 0.1582, 2.459), (2.137, 0.1582, 2.26), (2.109, 0.1582, 1.988), (2.025, 0.1582, 1.832), (2.016, 0.1582, 1.638), (2.154, 0.1582, 1.506), (2.371, 0.1582, 1.506), (2.514, 0.1582, 1.58), (2.564, 0.1582, 1.774), (2.484, 0.1582, 1.794), (2.425, 0.1582, 1.875), (2.447, 0.1582, 1.98), (2.45, 0.1582, 2.12), (2.397, 0.1582, 2.365), (2.396, 0.1582, 2.365), (2.505, -5.522e-09, 2.564), (2.528, -5.522e-09, 2.726), (2.006, -5.522e-09, 2.666), (1.904, -5.522e-09, 2.574), (2.042, -5.522e-09, 2.532), (2.135, -5.522e-09, 2.297), (2.104, -5.522e-09, 1.974), (1.944, -5.522e-09, 1.789), (1.926, -5.522e-09, 1.559), (2.086, -5.522e-09, 1.402), (2.438, -5.522e-09, 1.402), (2.55, -5.522e-09, 1.49), (2.688, -5.522e-09, 1.72), (2.492, -5.522e-09, 1.743), (2.421, -5.522e-09, 1.84), (2.483, -5.522e-09, 1.965), (2.514, -5.522e-09, 2.131), (2.389, -5.522e-09, 2.421), (2.389, -5.522e-09, 2.421), (2.454, -0.1582, 2.486), (2.389, -0.1582, 2.622), (2.129, -0.1582, 2.572), (2.009, -0.1582, 2.494), (2.073, -0.1582, 2.459), (2.137, -0.1582, 2.26), (2.109, -0.1582, 1.988), (2.025, -0.1582, 1.832), (2.016, -0.1582, 1.638), (2.154, -0.1582, 1.506), (2.371, -0.1582, 1.506), (2.514, -0.1582, 1.58), (2.564, -0.1582, 1.774), (2.484, -0.1582, 1.794), (2.425, -0.1582, 1.875), (2.447, -0.1582, 1.98), (2.45, -0.1582, 2.12), (2.397, -0.1582, 2.365), (2.396, -0.1582, 2.365), (2.464, 0.1099, 2.609), (3.84, 0.06995, 2.609), (2.464, 0.05497, 2.478), (3.84, 0.03047, 2.515), (2.464, -0.05497, 2.478), (3.84, -0.03047, 2.515), (2.464, -0.1099, 2.609), (3.84, -0.06995, 2.609), (2.464, -0.05497, 2.74), (3.84, -0.03047, 2.703), (2.464, 0.05497, 2.74), (3.84, 0.03047, 2.703), (2.394, 0.1405, 2.609), (2.827, 0.1405, 2.609), (2.394, 0.07025, 2.442), (2.827, 0.07025, 2.442), (2.394, -0.07025, 2.442), (2.827, -0.07025, 2.442), (2.394, -0.1405, 2.609), (2.827, -0.1405, 2.609), (2.394, -0.07025, 2.776), (2.827, -0.07025, 2.776), (2.394, 0.07025, 2.776), (2.827, 0.07025, 2.776), (3.094, -5.277e-08, 2.285), (3.018, -0.05659, 2.285), (2.943, -5.277e-08, 2.285), (3.018, 0.05659, 2.285), (2.984, -5.614e-08, 2.56), (2.93, -0.05659, 2.505), (2.877, -5.614e-08, 2.45), (2.93, 0.05659, 2.505), (2.718, -6.963e-08, 2.674), (2.718, -0.05659, 2.596), (2.718, -5.614e-08, 2.518), (2.718, 0.05659, 2.596), (2.452, -5.614e-08, 2.56), (2.505, -0.05659, 2.505), (2.558, -5.614e-08, 2.45), (2.505, 0.05659, 2.505), (2.342, -5.277e-08, 2.285), (2.417, -0.05659, 2.285), (2.492, -5.277e-08, 2.285), (2.417, 0.05659, 2.285), (2.452, -4.265e-08, 2.01), (2.505, -0.05659, 2.065), (2.558, -4.265e-08, 2.12), (2.505, 0.05659, 2.065), (2.718, -4.265e-08, 1.896), (2.718, -0.05659, 1.974), (2.718, -4.265e-08, 2.051), (2.718, 0.05659, 1.974), (2.984, -4.265e-08, 2.01), (2.93, -0.05659, 2.065), (2.877, -4.265e-08, 2.12), (2.93, 0.05659, 2.065), (3.84, 0.05497, 2.478), (3.84, 0.1099, 2.609), (3.84, -0.05497, 2.478), (3.84, -0.1099, 2.609), (3.84, -0.05497, 2.74), (3.84, 0.05497, 2.74)], [], [(0, 18, 17, 16, 15, 14, 13, 12, 11, 10, 9, 8, 7, 6, 5, 4, 3, 2, 1), (17, 18, 37, 36), (16, 17, 36, 35), (15, 16, 35, 34), (14, 15, 34, 33), (13, 14, 33, 32), (12, 13, 32, 31), (11, 12, 31, 30), (10, 11, 30, 29), (9, 10, 29, 28), (8, 9, 28, 27), (7, 8, 27, 26), (6, 7, 26, 25), (5, 6, 25, 24), (4, 5, 24, 23), (3, 4, 23, 22), (2, 3, 22, 21), (1, 2, 21, 20), (18, 0, 19, 37), (0, 1, 20, 19), (38, 39, 40, 41, 42, 43, 44, 45, 46, 47, 48, 49, 50, 51, 52, 53, 54, 55, 56), (55, 36, 37, 56), (54, 35, 36, 55), (53, 34, 35, 54), (52, 33, 34, 53), (51, 32, 33, 52), (50, 31, 32, 51), (49, 30, 31, 50), (48, 29, 30, 49), (47, 28, 29, 48), (46, 27, 28, 47), (45, 26, 27, 46), (44, 25, 26, 45), (43, 24, 25, 44), (42, 23, 24, 43), (41, 22, 23, 42), (40, 21, 22, 41), (39, 20, 21, 40), (56, 37, 19, 38), (38, 19, 20, 39), (57, 75, 74, 73, 72, 71, 70, 69, 68, 67, 66, 65, 64, 63, 62, 61, 60, 59, 58), (74, 75, 94, 93), (73, 74, 93, 92), (72, 73, 92, 91), (71, 72, 91, 90), (70, 71, 90, 89), (69, 70, 89, 88), (68, 69, 88, 87), (67, 68, 87, 86), (66, 67, 86, 85), (65, 66, 85, 84), (64, 65, 84, 83), (63, 64, 83, 82), (62, 63, 82, 81), (61, 62, 81, 80), (60, 61, 80, 79), (59, 60, 79, 78), (58, 59, 78, 77), (75, 57, 76, 94), (57, 58, 77, 76), (95, 96, 97, 98, 99, 100, 101, 102, 103, 104, 105, 106, 107, 108, 109, 110, 111, 112, 113), (112, 93, 94, 113), (111, 92, 93, 112), (110, 91, 92, 111), (109, 90, 91, 110), (108, 89, 90, 109), (107, 88, 89, 108), (106, 87, 88, 107), (105, 86, 87, 106), (104, 85, 86, 105), (103, 84, 85, 104), (102, 83, 84, 103), (101, 82, 83, 102), (100, 81, 82, 101), (99, 80, 81, 100), (98, 79, 80, 99), (97, 78, 79, 98), (96, 77, 78, 97), (113, 94, 76, 95), (95, 76, 77, 96), (114, 171, 170, 116), (116, 170, 172, 118), (118, 172, 173, 120), (120, 173, 174, 122), (117, 115, 125, 123, 121, 119), (122, 174, 175, 124), (124, 175, 171, 114), (114, 116, 118, 120, 122, 124), (126, 127, 129, 128), (128, 129, 131, 130), (130, 131, 133, 132), (132, 133, 135, 134), (129, 127, 137, 135, 133, 131), (134, 135, 137, 136), (136, 137, 127, 126), (126, 128, 130, 132, 134, 136), (138, 142, 143, 139), (139, 143, 144, 140), (140, 144, 145, 141), (141, 145, 142, 138), (142, 146, 147, 143), (143, 147, 148, 144), (144, 148, 149, 145), (145, 149, 146, 142), (146, 150, 151, 147), (147, 151, 152, 148), (148, 152, 153, 149), (149, 153, 150, 146), (150, 154, 155, 151), (151, 155, 156, 152), (152, 156, 157, 153), (153, 157, 154, 150), (154, 158, 159, 155), (155, 159, 160, 156), (156, 160, 161, 157), (157, 161, 158, 154), (158, 162, 163, 159), (159, 163, 164, 160), (160, 164, 165, 161), (161, 165, 162, 158), (162, 166, 167, 163), (163, 167, 168, 164), (164, 168, 169, 165), (165, 169, 166, 162), (166, 138, 139, 167), (167, 139, 140, 168), (168, 140, 141, 169), (169, 141, 138, 166), (115, 117, 170, 171), (117, 119, 172, 170), (119, 121, 173, 172), (121, 123, 174, 173), (123, 125, 175, 174), (125, 115, 171, 175)])
me_cylinder_013.polygons.foreach_set('use_smooth', [1, 1, 1, 1, 1, 1, 1, 1, 1, 1, 1, 1, 1, 1, 1, 1, 1, 1, 1, 1, 1, 1, 1, 1, 1, 1, 1, 1, 1, 1, 1, 1, 1, 1, 1, 1, 1, 1, 1, 1, 1, 1, 1, 1, 1, 1, 1, 1, 1, 1, 1, 1, 1, 1, 1, 1, 1, 1, 1, 1, 1, 1, 1, 1, 1, 1, 1, 1, 1, 1, 1, 1, 1, 1, 1, 1, 1, 1, 1, 1, 1, 1, 1, 1, 1, 1, 1, 1, 1, 1, 1, 1, 1, 1, 1, 1, 0, 0, 0, 0, 0, 0, 0, 0, 0, 0, 0, 0, 0, 0, 0, 0, 0, 0, 0, 0, 0, 0, 0, 0, 0, 0, 0, 0, 0, 0, 0, 0, 1, 1, 1, 1, 1, 1])
me_cylinder_013.polygons.foreach_set('material_index', [1, 1, 1, 1, 1, 1, 1, 1, 1, 1, 1, 1, 1, 1, 1, 1, 1, 1, 1, 1, 1, 1, 1, 1, 1, 1, 1, 1, 1, 1, 1, 1, 1, 1, 1, 1, 1, 1, 1, 1, 0, 0, 0, 0, 0, 0, 0, 0, 0, 0, 0, 0, 0, 0, 0, 0, 0, 0, 0, 0, 0, 0, 0, 0, 0, 0, 0, 0, 0, 0, 0, 0, 0, 0, 0, 0, 0, 0, 0, 0, 0, 0, 0, 0, 2, 0, 0, 0, 1, 1, 1, 1, 1, 1, 1, 1, 0, 0, 0, 0, 0, 0, 0, 0, 0, 0, 0, 0, 0, 0, 0, 0, 0, 0, 0, 0, 0, 0, 0, 0, 0, 0, 0, 0, 0, 0, 0, 0, 0, 0, 0, 0, 0, 0])
_uv = me_cylinder_013.uv_layers.new(name='UVMap')
_uv.uv.foreach_set('vector', [0.0, 0.0, 0.0, 0.0, 0.0, 0.0, 0.0, 0.0, 0.0, 0.0, 0.0, 0.0, 0.0, 0.0, 0.0, 0.0, 0.0, 0.0, 0.0, 0.0, 0.0, 0.0, 0.0, 0.0, 0.0, 0.0, 0.0, 0.0, 0.0, 0.0, 0.0, 0.0, 0.0, 0.0, 0.0, 0.0, 0.0, 0.0, 0.0, 0.0, 0.0, 0.0, 0.0, 0.0, 0.0, 0.0, 0.0, 0.0, 0.0, 0.0, 0.0, 0.0, 0.0, 0.0, 0.0, 0.0, 0.0, 0.0, 0.0, 0.0, 0.0, 0.0, 0.0, 0.0, 0.0, 0.0, 0.0, 0.0, 0.0, 0.0, 0.0, 0.0, 0.0, 0.0, 0.0, 0.0, 0.0, 0.0, 0.0, 0.0, 0.0, 0.0, 0.0, 0.0, 0.0, 0.0, 0.0, 0.0, 0.0, 0.0, 0.0, 0.0, 0.0, 0.0, 0.0, 0.0, 0.0, 0.0, 0.0, 0.0, 0.0, 0.0, 0.0, 0.0, 0.0, 0.0, 0.0, 0.0, 0.0, 0.0, 0.0, 0.0, 0.0, 0.0, 0.0, 0.0, 0.0, 0.0, 0.0, 0.0, 0.0, 0.0, 0.0, 0.0, 0.0, 0.0, 0.0, 0.0, 0.0, 0.0, 0.0, 0.0, 0.0, 0.0, 0.0, 0.0, 0.0, 0.0, 0.0, 0.0, 0.0, 0.0, 0.0, 0.0, 0.0, 0.0, 0.0, 0.0, 0.0, 0.0, 0.0, 0.0, 0.0, 0.0, 0.0, 0.0, 0.0, 0.0, 0.0, 0.0, 0.0, 0.0, 0.0, 0.0, 0.0, 0.0, 0.0, 0.0, 0.0, 0.0, 0.0, 0.0, 0.0, 0.0, 0.0, 0.0, 0.0, 0.0, 0.0, 0.0, 0.0, 0.0, 0.0, 0.0, 0.0, 0.0, 0.0, 0.0, 0.0, 0.0, 0.0, 0.0, 0.0, 0.0, 0.0, 0.0, 0.0, 0.0, 0.0, 0.0, 0.0, 0.0, 0.0, 0.0, 0.0, 0.0, 0.0, 0.0, 0.0, 0.0, 0.0, 0.0, 0.0, 0.0, 0.0, 0.0, 0.0, 0.0, 0.0, 0.0, 0.0, 0.0, 0.0, 0.0, 0.0, 0.0, 0.0, 0.0, 0.0, 0.0, 0.0, 0.0, 0.0, 0.0, 0.0, 0.0, 0.0, 0.0, 0.0, 0.0, 0.0, 0.0, 0.0, 0.0, 0.0, 0.0, 0.0, 0.0, 0.0, 0.0, 0.0, 0.0, 0.0, 0.0, 0.0, 0.0, 0.0, 0.0, 0.0, 0.0, 0.0, 0.0, 0.0, 0.0, 0.0, 0.0, 0.0, 0.0, 0.0, 0.0, 0.0, 0.0, 0.0, 0.0, 0.0, 0.0, 0.0, 0.0, 0.0, 0.0, 0.0, 0.0, 0.0, 0.0, 0.0, 0.0, 0.0, 0.0, 0.0, 0.0, 0.0, 0.0, 0.0, 0.0, 0.0, 0.0, 0.0, 0.0, 0.0, 0.0, 0.0, 0.0, 0.0, 0.0, 0.0, 0.0, 0.0, 0.0, 0.0, 0.0, 0.0, 0.0, 0.0, 0.0, 0.0, 0.0, 0.0, 0.0, 0.0, 0.0, 0.0, 0.0, 0.0, 0.0, 0.0, 0.0, 0.0, 0.0, 0.0, 0.0, 0.0, 0.0, 0.0, 0.0, 0.0, 0.0, 0.0, 0.0, 0.0, 0.0, 0.0, 0.0, 0.0, 0.0, 0.0, 0.0, 0.0, 0.0, 0.0, 0.0, 0.0, 0.0, 0.0, 0.0, 0.0, 0.0, 0.0, 0.0, 0.0, 0.0, 0.0, 0.0, 0.0, 0.0, 0.0, 0.0, 0.0, 0.0, 0.0, 0.0, 0.0, 0.0, 0.0, 0.0, 0.0, 0.0, 0.0, 0.0, 0.0, 0.0, 0.0, 0.0, 0.0, 0.0, 0.0, 0.0, 0.0, 0.0, 0.0, 0.0, 0.0, 0.0, 0.0, 0.0, 0.0, 0.0, 0.0, 0.0, 0.0, 0.0, 0.0, 0.0, 0.0, 0.0, 0.0, 0.0, 0.0, 0.0, 0.0, 0.0, 0.0, 0.0, 0.0, 0.0, 0.0, 0.0, 0.0, 0.0, 0.0, 0.0, 0.0, 0.0, 0.0, 0.0, 0.0, 0.0, 0.0, 0.0, 0.0, 0.0, 0.0, 0.0, 0.0, 0.0, 0.0, 0.0, 0.0, 0.0, 0.0, 0.0, 0.0, 0.0, 0.0, 0.0, 0.0, 0.0, 0.0, 0.0, 0.0, 0.0, 0.0, 0.0, 0.0, 0.0, 0.0, 0.0, 0.0, 0.0, 0.0, 0.0, 0.0, 0.0, 0.0, 0.0, 0.0, 0.0, 0.0, 0.0, 0.0, 0.0, 0.0, 0.0, 0.0, 0.0, 0.0, 0.0, 0.0, 0.0, 0.0, 0.0, 0.0, 0.0, 0.0, 0.0, 0.0, 0.0, 0.0, 0.0, 0.0, 0.0, 0.0, 0.0, 0.0, 0.0, 0.0, 0.0, 0.0, 0.0, 0.0, 0.0, 0.0, 0.0, 0.0, 0.0, 0.0, 0.0, 0.0, 0.0, 0.0, 0.0, 0.0, 0.0, 0.0, 0.0, 0.0, 0.0, 0.0, 0.0, 0.0, 0.0, 0.0, 0.0, 0.0, 0.0, 0.0, 0.0, 0.0, 0.0, 0.0, 0.0, 0.0, 0.0, 0.0, 0.0, 0.0, 0.0, 0.0, 0.0, 0.0, 0.0, 0.0, 0.0, 0.0, 0.0, 0.0, 0.0, 0.0, 0.0, 0.0, 0.0, 0.0, 0.0, 0.0, 0.0, 0.0, 0.0, 0.0, 0.0, 0.0, 0.0, 0.0, 0.0, 0.0, 0.0, 0.0, 0.0, 0.0, 0.0, 0.0, 0.0, 0.0, 0.0, 0.0, 0.0, 0.0, 0.0, 0.0, 0.0, 0.0, 0.0, 0.0, 0.0, 0.0, 0.0, 0.0, 0.0, 0.0, 0.0, 0.0, 0.0, 0.0, 0.0, 0.0, 0.0, 0.0, 0.0, 0.0, 0.0, 0.0, 0.0, 0.0, 0.0, 0.0, 0.0, 0.0, 0.0, 0.0, 0.0, 0.0, 0.0, 0.0, 0.0, 0.0, 0.0, 0.0, 0.0, 0.0, 0.0, 0.0, 0.0, 0.0, 0.0, 0.0, 0.0, 0.0, 0.0, 0.0, 0.0, 0.0, 0.0, 0.0, 0.0, 0.0, 0.0, 0.0, 0.0, 0.0, 0.0, 0.0, 0.0, 0.0, 0.0, 0.0, 0.0, 0.0, 0.0, 0.0, 0.0, 0.0, 0.0, 0.0, 0.0, 0.0, 0.0, 0.0, 0.0, 0.0, 0.0, 0.0, 0.0, 0.0, 0.0, 0.0, 0.0, 0.0, 0.0, 0.0, 0.0, 0.0, 0.0, 0.0, 0.0, 0.0, 0.0, 0.0, 0.0, 0.0, 0.0, 0.0, 0.0, 0.0, 0.0, 0.0, 0.0, 0.0, 0.0, 0.0, 0.0, 0.0, 0.0, 0.0, 0.0, 0.0, 0.0, 0.0, 0.0, 0.0, 0.0, 0.0, 0.0, 0.0, 0.0, 0.0, 0.0, 0.0, 0.0, 0.0, 0.0, 0.0, 0.0, 0.0, 0.0, 0.0, 0.0, 0.0, 0.0, 0.0, 0.0, 0.0, 0.0, 0.0, 0.0, 0.0, 0.0, 0.0, 0.0, 0.0, 0.0, 0.0, 0.0, 0.0, 0.0, 0.0, 0.0, 0.0, 0.0, 0.0, 0.0, 0.0, 0.0, 0.0, 0.0, 0.0, 0.0, 0.0, 0.0, 0.0, 0.0, 0.0, 0.0, 0.0, 0.0, 0.0, 0.0, 0.0, 0.0, 0.0, 0.0, 0.0, 0.0, 1.0, 0.5, 1.0, 1.0, 0.8333, 1.0, 0.8333, 0.5, 0.8333, 0.5, 0.8333, 1.0, 0.6667, 1.0, 0.6667, 0.5, 0.6667, 0.5, 0.6667, 1.0, 0.5, 1.0, 0.5, 0.5, 0.5, 0.5, 0.5, 1.0, 0.3333, 1.0, 0.3333, 0.5, 0.3993, 0.3165, 0.25, 0.4027, 0.1007, 0.3165, 0.1007, 0.1835, 0.25, 0.09731, 0.3993, 0.1835, 0.3333, 0.5, 0.3333, 1.0, 0.1667, 1.0, 0.1667, 0.5, 0.1667, 0.5, 0.1667, 1.0, -8.941e-08, 1.0, -8.941e-08, 0.5, 0.75, 0.49, 0.9578, 0.37, 0.9578, 0.13, 0.75, 0.01, 0.5422, 0.13, 0.5422, 0.37, 1.0, 0.5, 1.0, 1.0, 0.8333, 1.0, 0.8333, 0.5, 0.8333, 0.5, 0.8333, 1.0, 0.6667, 1.0, 0.6667, 0.5, 0.6667, 0.5, 0.6667, 1.0, 0.5, 1.0, 0.5, 0.5, 0.5, 0.5, 0.5, 1.0, 0.3333, 1.0, 0.3333, 0.5, 0.4578, 0.37, 0.25, 0.49, 0.04215, 0.37, 0.04215, 0.13, 0.25, 0.01, 0.4578, 0.13, 0.3333, 0.5, 0.3333, 1.0, 0.1667, 1.0, 0.1667, 0.5, 0.1667, 0.5, 0.1667, 1.0, -8.941e-08, 1.0, -8.941e-08, 0.5, 0.75, 0.49, 0.9578, 0.37, 0.9578, 0.13, 0.75, 0.01, 0.5422, 0.13, 0.5422, 0.37, 0.5, 0.5, 0.625, 0.5, 0.625, 0.75, 0.5, 0.75, 0.5, 0.75, 0.625, 0.75, 0.625, 1.0, 0.5, 1.0, 0.5, 0.0, 0.625, 0.0, 0.625, 0.25, 0.5, 0.25, 0.5, 0.25, 0.625, 0.25, 0.625, 0.5, 0.5, 0.5, 0.625, 0.5, 0.75, 0.5, 0.75, 0.75, 0.625, 0.75, 0.625, 0.75, 0.75, 0.75, 0.75, 1.0, 0.625, 1.0, 0.625, 0.0, 0.75, 0.0, 0.75, 0.25, 0.625, 0.25, 0.625, 0.25, 0.75, 0.25, 0.75, 0.5, 0.625, 0.5, 0.75, 0.5, 0.875, 0.5, 0.875, 0.75, 0.75, 0.75, 0.75, 0.75, 0.875, 0.75, 0.875, 1.0, 0.75, 1.0, 0.75, 0.0, 0.875, 0.0, 0.875, 0.25, 0.75, 0.25, 0.75, 0.25, 0.875, 0.25, 0.875, 0.5, 0.75, 0.5, 0.875, 0.5, 1.0, 0.5, 1.0, 0.75, 0.875, 0.75, 0.875, 0.75, 1.0, 0.75, 1.0, 1.0, 0.875, 1.0, 0.875, 0.0, 1.0, 0.0, 1.0, 0.25, 0.875, 0.25, 0.875, 0.25, 1.0, 0.25, 1.0, 0.5, 0.875, 0.5, 0.0, 0.5, 0.125, 0.5, 0.125, 0.75, 0.0, 0.75, 0.0, 0.75, 0.125, 0.75, 0.125, 1.0, 0.0, 1.0, 0.0, 0.0, 0.125, 0.0, 0.125, 0.25, 0.0, 0.25, 0.0, 0.25, 0.125, 0.25, 0.125, 0.5, 0.0, 0.5, 0.125, 0.5, 0.25, 0.5, 0.25, 0.75, 0.125, 0.75, 0.125, 0.75, 0.25, 0.75, 0.25, 1.0, 0.125, 1.0, 0.125, 0.0, 0.25, 0.0, 0.25, 0.25, 0.125, 0.25, 0.125, 0.25, 0.25, 0.25, 0.25, 0.5, 0.125, 0.5, 0.25, 0.5, 0.375, 0.5, 0.375, 0.75, 0.25, 0.75, 0.25, 0.75, 0.375, 0.75, 0.375, 1.0, 0.25, 1.0, 0.25, 0.0, 0.375, 0.0, 0.375, 0.25, 0.25, 0.25, 0.25, 0.25, 0.375, 0.25, 0.375, 0.5, 0.25, 0.5, 0.375, 0.5, 0.5, 0.5, 0.5, 0.75, 0.375, 0.75, 0.375, 0.75, 0.5, 0.75, 0.5, 1.0, 0.375, 1.0, 0.375, 0.0, 0.5, 0.0, 0.5, 0.25, 0.375, 0.25, 0.375, 0.25, 0.5, 0.25, 0.5, 0.5, 0.375, 0.5, 0.25, 0.4027, 0.3993, 0.3165, 0.4578, 0.37, 0.25, 0.49, 0.3993, 0.3165, 0.3993, 0.1835, 0.4578, 0.13, 0.4578, 0.37, 0.3993, 0.1835, 0.25, 0.09731, 0.25, 0.01, 0.4578, 0.13, 0.25, 0.09731, 0.1007, 0.1835, 0.04215, 0.13, 0.25, 0.01, 0.1007, 0.1835, 0.1007, 0.3165, 0.04215, 0.37, 0.04215, 0.13, 0.1007, 0.3165, 0.25, 0.4027, 0.25, 0.49, 0.04215, 0.37])
me_cylinder_013.materials.append(mat_metalgun1)
me_cylinder_013.materials.append(mat_metalgun2)
me_cylinder_013.materials.append(mat_shades)
me_cylinder_013.update()
me_cylinder_014 = bpy.data.meshes.new('Cylinder.014')
me_cylinder_014.from_pydata([(2.379, -0.02001, 1.657), (2.379, -0.02001, 2.072), (2.379, 0.2918, 1.657), (2.379, 0.2918, 2.072), (2.718, 0.06613, 1.657), (2.718, 0.06613, 2.072), (2.649, -0.2636, 1.657), (2.649, -0.2636, 2.072), (2.379, -0.4195, 1.657), (2.379, -0.4195, 2.072), (2.109, -0.2636, 1.657), (2.109, -0.2636, 2.072), (2.109, 0.1359, 1.657), (2.109, 0.1359, 2.072), (2.179, -0.0422, 1.717), (2.179, -0.0422, 2.28), (2.179, 0.2612, 1.717), (2.179, 0.2612, 2.28), (2.422, 0.1206, 1.717), (2.422, 0.1206, 2.28), (2.422, -0.2406, 1.717), (2.422, -0.2406, 2.28), (2.179, -0.267, 1.717), (2.179, -0.267, 2.28), (1.876, -0.2406, 1.717), (1.876, -0.2406, 2.28), (1.876, 0.1206, 1.717), (1.876, 0.1206, 2.28), (2.266, 0.2017, 2.061), (2.266, 0.2017, 2.278), (2.851, -0.1352, 2.061), (2.851, -0.1352, 2.278), (2.851, 0.2505, 2.061), (2.851, 0.2505, 2.278), (2.658, 0.3189, 2.061), (2.658, 0.3189, 2.278), (2.658, -0.1352, 2.061), (2.658, -0.1352, 2.278), (2.266, 0.05767, 2.061), (2.266, 0.05767, 2.278), (2.851, 0.05767, 2.061), (2.851, 0.05767, 2.278), (2.658, 0.05767, 2.278), (2.658, 0.05767, 2.061), (1.873, -0.2359, 2.344), (1.873, -0.4632, 2.344), (2.458, -0.2359, 1.958), (2.458, -0.4632, 1.958), (2.458, -0.2359, 2.344), (2.458, -0.4632, 2.344), (2.265, -0.2359, 2.344), (2.265, -0.4632, 2.344), (2.265, -0.2359, 1.958), (2.265, -0.4632, 1.958), (1.873, -0.2359, 1.977), (1.873, -0.4632, 1.977), (2.458, -0.2359, 2.151), (2.458, -0.4632, 2.151), (2.265, -0.4632, 2.151), (2.265, -0.2359, 2.151), (2.069, -0.2359, 2.344), (2.069, -0.4632, 2.344), (2.069, -0.2359, 1.977), (2.069, -0.4632, 1.977), (1.455, 0.4323, 1.999), (1.876, 0.2538, 1.999), (1.455, 0.1737, 1.551), (1.876, 0.08442, 1.705), (1.455, -0.3436, 1.551), (1.876, -0.2543, 1.705), (1.455, -0.6022, 1.999), (1.876, -0.4237, 1.999), (1.455, -0.3436, 2.447), (1.876, -0.2543, 2.292), (1.455, 0.1737, 2.447), (1.876, 0.08442, 2.292), (0.322, 0.1624, 1.998), (1.667, 0.1624, 1.998), (0.322, 0.08121, 1.857), (1.667, 0.08121, 1.857), (0.322, -0.08121, 1.857), (1.667, -0.08121, 1.857), (0.322, -0.1624, 1.998), (1.667, -0.1624, 1.998), (0.322, -0.08121, 2.138), (1.667, -0.08121, 2.138), (0.322, 0.08121, 2.138), (1.667, 0.08121, 2.138), (1.1, 0.1624, 1.998), (1.1, 0.08121, 1.857), (1.1, -0.08121, 1.857), (1.1, -0.1624, 1.998), (1.1, -0.08121, 2.138), (1.1, 0.08121, 2.138), (0.9029, 0.08121, 1.857), (0.9029, -0.08121, 1.857), (0.9029, -0.1624, 1.998), (0.9029, -0.08121, 2.138), (0.9029, 0.08121, 2.138), (0.9029, 0.1624, 1.998)], [], [(0, 2, 4), (1, 5, 3), (2, 3, 5, 4), (0, 4, 6), (1, 7, 5), (4, 5, 7, 6), (0, 6, 8), (1, 9, 7), (6, 7, 9, 8), (0, 8, 10), (1, 11, 9), (8, 9, 11, 10), (0, 10, 12), (1, 13, 11), (10, 11, 13, 12), (0, 12, 2), (1, 3, 13), (12, 13, 3, 2), (14, 16, 18), (15, 19, 17), (16, 17, 19, 18), (14, 18, 20), (15, 21, 19), (18, 19, 21, 20), (14, 20, 22), (15, 23, 21), (20, 21, 23, 22), (14, 22, 24), (15, 25, 23), (22, 23, 25, 24), (14, 24, 26), (15, 27, 25), (24, 25, 27, 26), (14, 26, 16), (15, 17, 27), (26, 27, 17, 16), (43, 42, 39, 38), (38, 39, 29, 28), (34, 35, 33, 32), (43, 40, 30, 36), (32, 33, 41, 40), (41, 42, 37, 31), (40, 41, 31, 30), (30, 31, 37, 36), (28, 34, 43, 38), (33, 35, 42, 41), (35, 29, 39, 42), (34, 32, 40, 43), (28, 29, 35, 34), (37, 42, 43, 36), (62, 63, 55, 54), (54, 55, 45, 44), (50, 51, 49, 48), (59, 56, 46, 52), (48, 49, 57, 56), (57, 58, 53, 47), (56, 57, 47, 46), (46, 47, 53, 52), (60, 50, 59, 62), (49, 51, 58, 57), (61, 45, 55, 63), (50, 48, 56, 59), (60, 61, 51, 50), (53, 58, 59, 52), (44, 45, 61, 60), (51, 61, 63, 58), (44, 60, 62, 54), (59, 58, 63, 62), (64, 65, 67, 66), (66, 67, 69, 68), (68, 69, 71, 70), (70, 71, 73, 72), (67, 65, 75, 73, 71, 69), (72, 73, 75, 74), (74, 75, 65, 64), (64, 66, 68, 70, 72, 74), (88, 77, 79, 89), (89, 79, 81, 90), (90, 81, 83, 91), (91, 83, 85, 92), (79, 77, 87, 85, 83, 81), (92, 85, 87, 93), (93, 87, 77, 88), (76, 78, 80, 82, 84, 86), (98, 93, 88, 99), (97, 92, 93, 98), (96, 91, 92, 97), (95, 90, 91, 96), (94, 89, 90, 95), (99, 88, 89, 94), (76, 99, 94, 78), (78, 94, 95, 80), (80, 95, 96, 82), (82, 96, 97, 84), (84, 97, 98, 86), (86, 98, 99, 76)])
me_cylinder_014.polygons.foreach_set('use_smooth', [True] * 96)
me_cylinder_014.polygons.foreach_set('material_index', [1, 1, 1, 1, 1, 1, 1, 1, 1, 1, 1, 1, 1, 1, 1, 1, 1, 1, 1, 1, 1, 1, 1, 1, 1, 1, 1, 1, 1, 1, 1, 1, 1, 1, 1, 1, 1, 1, 1, 1, 1, 1, 1, 1, 1, 1, 1, 1, 1, 1, 1, 1, 1, 1, 1, 1, 1, 1, 1, 1, 1, 1, 1, 1, 1, 1, 1, 1, 1, 1, 1, 1, 1, 1, 1, 1, 0, 0, 0, 0, 0, 0, 0, 0, 0, 0, 0, 0, 0, 0, 0, 0, 0, 0, 0, 0])
_uv = me_cylinder_014.uv_layers.new(name='UVMap')
_uv.uv.foreach_set('vector', [0.75, 0.25, 0.75, 0.49, 0.9578, 0.37, 0.25, 0.25, 0.4578, 0.37, 0.25, 0.49, 1.0, 0.5, 1.0, 1.0, 0.8333, 1.0, 0.8333, 0.5, 0.75, 0.25, 0.9578, 0.37, 0.9578, 0.13, 0.25, 0.25, 0.4578, 0.13, 0.4578, 0.37, 0.8333, 0.5, 0.8333, 1.0, 0.6667, 1.0, 0.6667, 0.5, 0.75, 0.25, 0.9578, 0.13, 0.75, 0.01, 0.25, 0.25, 0.25, 0.01, 0.4578, 0.13, 0.6667, 0.5, 0.6667, 1.0, 0.5, 1.0, 0.5, 0.5, 0.75, 0.25, 0.75, 0.01, 0.5422, 0.13, 0.25, 0.25, 0.04215, 0.13, 0.25, 0.01, 0.5, 0.5, 0.5, 1.0, 0.3333, 1.0, 0.3333, 0.5, 0.75, 0.25, 0.5422, 0.13, 0.5422, 0.37, 0.25, 0.25, 0.04215, 0.37, 0.04215, 0.13, 0.3333, 0.5, 0.3333, 1.0, 0.1667, 1.0, 0.1667, 0.5, 0.75, 0.25, 0.5422, 0.37, 0.75, 0.49, 0.25, 0.25, 0.25, 0.49, 0.04215, 0.37, 0.1667, 0.5, 0.1667, 1.0, -8.941e-08, 1.0, -8.941e-08, 0.5, 0.75, 0.25, 0.75, 0.49, 0.9578, 0.37, 0.25, 0.25, 0.4578, 0.37, 0.25, 0.49, 1.0, 0.5, 1.0, 1.0, 0.8333, 1.0, 0.8333, 0.5, 0.75, 0.25, 0.9578, 0.37, 0.9578, 0.13, 0.25, 0.25, 0.4578, 0.13, 0.4578, 0.37, 0.8333, 0.5, 0.8333, 1.0, 0.6667, 1.0, 0.6667, 0.5, 0.75, 0.25, 0.9578, 0.13, 0.75, 0.01, 0.25, 0.25, 0.25, 0.01, 0.4578, 0.13, 0.6667, 0.5, 0.6667, 1.0, 0.5, 1.0, 0.5, 0.5, 0.75, 0.25, 0.75, 0.01, 0.5422, 0.13, 0.25, 0.25, 0.04215, 0.13, 0.25, 0.01, 0.5, 0.5, 0.5, 1.0, 0.3333, 1.0, 0.3333, 0.5, 0.75, 0.25, 0.5422, 0.13, 0.5422, 0.37, 0.25, 0.25, 0.04215, 0.37, 0.04215, 0.13, 0.3333, 0.5, 0.3333, 1.0, 0.1667, 1.0, 0.1667, 0.5, 0.75, 0.25, 0.5422, 0.37, 0.75, 0.49, 0.25, 0.25, 0.25, 0.49, 0.04215, 0.37, 0.1667, 0.5, 0.1667, 1.0, -8.941e-08, 1.0, -8.941e-08, 0.5, 0.25, 0.625, 0.75, 0.625, 0.875, 0.625, 0.375, 0.125, 0.375, 0.125, 0.625, 0.125, 0.625, 0.25, 0.375, 0.25, 0.375, 0.375, 0.625, 0.375, 0.625, 0.5, 0.375, 0.5, 0.25, 0.625, 0.375, 0.625, 0.375, 0.75, 0.25, 0.75, 0.375, 0.5, 0.625, 0.5, 0.625, 0.625, 0.375, 0.625, 0.625, 0.625, 0.75, 0.625, 0.75, 0.75, 0.625, 0.75, 0.375, 0.625, 0.625, 0.625, 0.625, 0.75, 0.375, 0.75, 0.375, 0.75, 0.625, 0.75, 0.625, 0.875, 0.375, 0.875, 0.125, 0.5, 0.25, 0.5, 0.25, 0.625, 0.125, 0.625, 0.625, 0.5, 0.75, 0.5, 0.75, 0.625, 0.625, 0.625, 0.75, 0.5, 0.875, 0.5, 0.875, 0.625, 0.75, 0.625, 0.25, 0.5, 0.375, 0.5, 0.375, 0.625, 0.25, 0.625, 0.375, 0.25, 0.625, 0.25, 0.625, 0.375, 0.375, 0.375, 0.625, 0.875, 0.75, 0.625, 0.25, 0.625, 0.375, 0.875, 0.3125, 0.375, 0.8125, 0.625, 0.875, 0.625, 0.375, 0.125, 0.375, 0.125, 0.625, 0.125, 0.625, 0.25, 0.375, 0.25, 0.375, 0.375, 0.625, 0.375, 0.625, 0.5, 0.375, 0.5, 0.25, 0.625, 0.375, 0.625, 0.375, 0.75, 0.25, 0.75, 0.375, 0.5, 0.625, 0.5, 0.625, 0.625, 0.375, 0.625, 0.625, 0.625, 0.75, 0.625, 0.75, 0.75, 0.625, 0.75, 0.375, 0.625, 0.625, 0.625, 0.625, 0.75, 0.375, 0.75, 0.375, 0.75, 0.625, 0.75, 0.625, 0.875, 0.375, 0.875, 0.1875, 0.5, 0.25, 0.5, 0.25, 0.625, 0.1875, 0.625, 0.625, 0.5, 0.75, 0.5, 0.75, 0.625, 0.625, 0.625, 0.8125, 0.5, 0.875, 0.5, 0.875, 0.625, 0.8125, 0.625, 0.25, 0.5, 0.375, 0.5, 0.375, 0.625, 0.25, 0.625, 0.375, 0.3125, 0.625, 0.3125, 0.625, 0.375, 0.375, 0.375, 0.625, 0.875, 0.75, 0.625, 0.25, 0.625, 0.375, 0.875, 0.375, 0.25, 0.625, 0.25, 0.625, 0.3125, 0.375, 0.3125, 0.75, 0.5, 0.8125, 0.5, 0.8125, 0.625, 0.75, 0.625, 0.125, 0.5, 0.1875, 0.5, 0.1875, 0.625, 0.125, 0.625, 0.25, 0.625, 0.75, 0.625, 0.8125, 0.625, 0.3125, 0.375, 1.0, 0.5, 1.0, 1.0, 0.8333, 1.0, 0.8333, 0.5, 0.8333, 0.5, 0.8333, 1.0, 0.6667, 1.0, 0.6667, 0.5, 0.6667, 0.5, 0.6667, 1.0, 0.5, 1.0, 0.5, 0.5, 0.5, 0.5, 0.5, 1.0, 0.3333, 1.0, 0.3333, 0.5, 0.4578, 0.37, 0.25, 0.49, 0.04215, 0.37, 0.04215, 0.13, 0.25, 0.01, 0.4578, 0.13, 0.3333, 0.5, 0.3333, 1.0, 0.1667, 1.0, 0.1667, 0.5, 0.1667, 0.5, 0.1667, 1.0, -8.941e-08, 1.0, -8.941e-08, 0.5, 0.75, 0.49, 0.9578, 0.37, 0.9578, 0.13, 0.75, 0.01, 0.5422, 0.13, 0.5422, 0.37, 1.0, 0.75, 1.0, 1.0, 0.8333, 1.0, 0.8333, 0.75, 0.8333, 0.75, 0.8333, 1.0, 0.6667, 1.0, 0.6667, 0.75, 0.6667, 0.75, 0.6667, 1.0, 0.5, 1.0, 0.5, 0.75, 0.5, 0.75, 0.5, 1.0, 0.3333, 1.0, 0.3333, 0.75, 0.4578, 0.37, 0.25, 0.49, 0.04215, 0.37, 0.04215, 0.13, 0.25, 0.01, 0.4578, 0.13, 0.3333, 0.75, 0.3333, 1.0, 0.1667, 1.0, 0.1667, 0.75, 0.1667, 0.75, 0.1667, 1.0, -8.941e-08, 1.0, -8.941e-08, 0.75, 0.75, 0.49, 0.9578, 0.37, 0.9578, 0.13, 0.75, 0.01, 0.5422, 0.13, 0.5422, 0.37, 0.1667, 0.625, 0.1667, 0.75, -8.941e-08, 0.75, -8.941e-08, 0.625, 0.3333, 0.625, 0.3333, 0.75, 0.1667, 0.75, 0.1667, 0.625, 0.5, 0.625, 0.5, 0.75, 0.3333, 0.75, 0.3333, 0.625, 0.6667, 0.625, 0.6667, 0.75, 0.5, 0.75, 0.5, 0.625, 0.8333, 0.625, 0.8333, 0.75, 0.6667, 0.75, 0.6667, 0.625, 1.0, 0.625, 1.0, 0.75, 0.8333, 0.75, 0.8333, 0.625, 1.0, 0.5, 1.0, 0.625, 0.8333, 0.625, 0.8333, 0.5, 0.8333, 0.5, 0.8333, 0.625, 0.6667, 0.625, 0.6667, 0.5, 0.6667, 0.5, 0.6667, 0.625, 0.5, 0.625, 0.5, 0.5, 0.5, 0.5, 0.5, 0.625, 0.3333, 0.625, 0.3333, 0.5, 0.3333, 0.5, 0.3333, 0.625, 0.1667, 0.625, 0.1667, 0.5, 0.1667, 0.5, 0.1667, 0.625, -8.941e-08, 0.625, -8.941e-08, 0.5])
me_cylinder_014.materials.append(mat_gremlinskin)
me_cylinder_014.materials.append(mat_leather)
me_cylinder_014.update()
arm_metarig = bpy.data.armatures.new('metarig')  # bones are not reproduced

# ---- objects
ob_sphere_001 = bpy.data.objects.new('Sphere.001', me_sphere_002)
ob_head = bpy.data.objects.new('Head', me_cylinder)
ob_bandana = bpy.data.objects.new('Bandana', me_cone_001)
ob_cone_002 = bpy.data.objects.new('Cone.002', me_cone_002)
ob_cylinder_006 = bpy.data.objects.new('Cylinder.006', me_cylinder_013)
ob_armleft = bpy.data.objects.new('Armleft', me_cylinder_014)
ob_metarig = bpy.data.objects.new('metarig', arm_metarig)

# ---- transforms, parenting, visibility, modifiers, constraints
ob_sphere_001.parent = ob_metarig
ob_sphere_001.location = (0.0, 0.0, 1.533)
_vg = ob_sphere_001.vertex_groups.new(name='rotator')
for _i, _w in zip([5, 6, 13, 20, 26, 27, 33, 34, 41, 42, 49, 50, 57], [0.006944, 0.09079, 0.09654, 0.108, 0.01486, 0.1234, 0.02922, 0.1281, 0.01572, 0.1236, 0.1067, 0.8605, 0.09679]): _vg.add([_i], _w, 'REPLACE')
_vg = ob_sphere_001.vertex_groups.new(name='rotator.001')
for _i, _w in zip([3, 4, 5, 6, 11, 12, 13, 19, 20, 25, 26, 27, 31, 32, 33, 34, 40, 41, 42, 49, 50, 55, 56, 57], [0.01815, 0.0796, 0.2036, 0.6734, 0.05613, 0.1684, 0.6539, 0.02885, 0.5844, 0.05106, 0.1457, 0.5579, 0.008368, 0.06645, 0.1658, 0.5371, 0.04042, 0.1265, 0.4706, 0.2437, 0.08416, 0.05003, 0.1486, 0.5783]): _vg.add([_i], _w, 'REPLACE')
_vg = ob_sphere_001.vertex_groups.new(name='spine.002')
for _i, _w in zip([0, 1, 2, 3, 4, 5, 6, 7, 8, 9, 10, 11, 12, 13, 14, 15, 16, 17, 21, 22, 23, 24, 25, 26, 27, 28, 29, 30, 31, 32, 33, 34, 35, 36, 37, 38, 39, 40, 41, 42, 43, 44, 45, 46, 51, 52, 53, 54, 55, 56, 57], [0.0707, 0.2082, 0.5219, 0.574, 0.5443, 0.4437, 0.08542, 0.06089, 0.1583, 0.3693, 0.192, 0.1223, 0.0939, 0.02687, 0.04631, 0.08021, 0.09818, 0.0497, 0.06491, 0.1634, 0.369, 0.2001, 0.1322, 0.1014, 0.05364, 0.07679, 0.2162, 0.519, 0.5723, 0.5462, 0.4522, 0.1154, 0.01974, 0.06484, 0.1634, 0.3691, 0.2004, 0.1331, 0.1029, 0.05405, 0.04611, 0.08014, 0.09815, 0.04969, 0.0608, 0.1583, 0.3692, 0.1917, 0.1215, 0.09268, 0.02681]): _vg.add([_i], _w, 'REPLACE')
_vg = ob_sphere_001.vertex_groups.new(name='spine.003')
for _i, _w in zip([0, 1, 2, 3, 4, 7, 8, 9, 10, 11, 14, 15, 16, 17, 21, 22, 23, 24, 25, 28, 29, 30, 31, 32, 35, 36, 37, 38, 39, 40, 43, 44, 45, 46, 51, 52, 53, 54, 55], [0.8743, 0.6834, 0.2877, 0.1291, 0.05686, 0.8717, 0.6778, 0.279, 0.1113, 0.0339, 0.8662, 0.6648, 0.2523, 0.07644, 0.8637, 0.6676, 0.2793, 0.1158, 0.04144, 0.8629, 0.6687, 0.2868, 0.131, 0.0589, 0.9254, 0.8638, 0.6677, 0.2794, 0.1159, 0.04195, 0.8665, 0.665, 0.2523, 0.07645, 0.8719, 0.678, 0.279, 0.1112, 0.03345]): _vg.add([_i], _w, 'REPLACE')
_vg = ob_sphere_001.vertex_groups.new(name='spine.006')
_vg = ob_sphere_001.vertex_groups.new(name='upper_arm.L')
_vg = ob_sphere_001.vertex_groups.new(name='forearm.L')
_vg = ob_sphere_001.vertex_groups.new(name='hand.L')
_vg = ob_sphere_001.vertex_groups.new(name='have.L')
_vg = ob_sphere_001.vertex_groups.new(name='upper_arm.R')
_vg = ob_sphere_001.vertex_groups.new(name='forearm.R')
_vg = ob_sphere_001.vertex_groups.new(name='hand.R')
_vg = ob_sphere_001.vertex_groups.new(name='thigh.L')
for _i, _w in zip([0, 1, 2, 3, 4, 5, 6, 7, 8, 9, 10, 11, 12, 13, 14, 15, 16, 17, 18, 19, 20, 21, 22, 23, 24, 25, 26, 27, 28, 29, 30, 31, 32, 33, 34, 39, 40, 41, 42, 55, 56], [0.002607, 0.05061, 0.08629, 0.1281, 0.152, 0.1468, 0.06318, 0.05242, 0.1422, 0.3186, 0.6465, 0.7445, 0.6664, 0.1793, 0.07437, 0.2431, 0.6366, 0.8607, 0.942, 0.939, 0.2636, 0.05505, 0.1457, 0.317, 0.6317, 0.7294, 0.6672, 0.2169, 0.007728, 0.05399, 0.08854, 0.1294, 0.1542, 0.1544, 0.09193, 0.0009615, 0.00808, 0.01673, 0.01653, 0.00112, 0.006719]): _vg.add([_i], _w, 'REPLACE')
_vg = ob_sphere_001.vertex_groups.new(name='shin.L')
_vg = ob_sphere_001.vertex_groups.new(name='foot.L')
_vg = ob_sphere_001.vertex_groups.new(name='toe.L')
_vg = ob_sphere_001.vertex_groups.new(name='heel.02.L')
_vg = ob_sphere_001.vertex_groups.new(name='thigh.R')
for _i, _w in zip([0, 1, 2, 3, 4, 5, 6, 11, 12, 13, 24, 25, 26, 27, 28, 29, 30, 31, 32, 33, 34, 36, 37, 38, 39, 40, 41, 42, 43, 44, 45, 46, 47, 48, 49, 50, 51, 52, 53, 54, 55, 56, 57], [0.002836, 0.05097, 0.08716, 0.1299, 0.1559, 0.1554, 0.08209, 0.00372, 0.01235, 0.005091, 0.002217, 0.0105, 0.02261, 0.03468, 0.007957, 0.05434, 0.08939, 0.1312, 0.1584, 0.1643, 0.12, 0.05513, 0.1461, 0.3181, 0.634, 0.7351, 0.6872, 0.3126, 0.07439, 0.2434, 0.6373, 0.8621, 0.9457, 0.9579, 0.6102, 0.007696, 0.0525, 0.1427, 0.32, 0.6497, 0.753, 0.6907, 0.2606]): _vg.add([_i], _w, 'REPLACE')
_vg = ob_sphere_001.vertex_groups.new(name='shin.R')
_vg = ob_sphere_001.vertex_groups.new(name='foot.R')
_vg = ob_sphere_001.vertex_groups.new(name='toe.R')
_vg = ob_sphere_001.vertex_groups.new(name='heel.02.R')
_vg = ob_sphere_001.vertex_groups.new(name='have.R')
_m = ob_sphere_001.modifiers.new('Armature', 'ARMATURE')
_m.object = ob_metarig
ob_head.parent = ob_metarig
ob_head.location = (0.0, -0.2545, 2.67)
_vg = ob_head.vertex_groups.new(name='rotator')
_vg = ob_head.vertex_groups.new(name='rotator.001')
_vg = ob_head.vertex_groups.new(name='spine.002')
_vg = ob_head.vertex_groups.new(name='spine.003')
_vg = ob_head.vertex_groups.new(name='spine.006')
_vg.add([0, 1, 2, 3, 4, 5, 6, 7, 8, 9, 10, 11, 12, 13, 14, 15, 16, 17, 18, 19, 20, 21, 22, 23, 24, 25, 26, 27, 28, 29, 30, 31, 32, 33, 34, 35, 36, 37, 38, 39, 40, 41, 42, 43, 44, 45, 46, 47, 48, 49, 50, 51, 52, 53, 54, 55, 56, 57, 58, 59, 60, 61, 62, 63, 64, 65, 66, 67, 68, 69, 70, 71, 72, 73, 74, 75, 76, 77, 78, 79, 80, 81, 82, 83, 84, 85, 86, 87, 88, 89, 90, 91, 92, 93, 94, 95, 96, 97, 98, 99, 100, 101, 102, 103, 104, 105, 106, 107, 108, 109, 110, 111, 112, 113, 114, 115, 116, 117, 118, 119, 120, 121, 122, 123, 124, 125, 126, 127, 128, 129, 130, 131, 132, 133, 134, 135, 136, 137, 138, 139, 140, 141, 142, 143, 144, 145, 146, 147, 148, 149, 150, 151, 152, 153], 1.0, 'REPLACE')
_vg = ob_head.vertex_groups.new(name='upper_arm.L')
_vg = ob_head.vertex_groups.new(name='forearm.L')
for _i, _w in zip([128, 129, 130, 131, 132, 133, 134, 135, 136, 137, 138, 139, 140], [0.0, 0.0, 0.0, 0.0, 0.0, 0.0, 0.0, 0.0, 0.0, 0.0, 0.0, 0.0, 0.0]): _vg.add([_i], _w, 'REPLACE')
_vg = ob_head.vertex_groups.new(name='hand.L')
_vg = ob_head.vertex_groups.new(name='have.L')
_vg = ob_head.vertex_groups.new(name='upper_arm.R')
_vg = ob_head.vertex_groups.new(name='forearm.R')
for _i, _w in zip([141, 142, 143, 144, 145, 146, 147, 148, 149, 150, 151, 152, 153], [0.0, 0.0, 0.0, 0.0, 0.0, 0.0, 0.0, 0.0, 0.0, 0.0, 0.0, 0.0, 0.0]): _vg.add([_i], _w, 'REPLACE')
_vg = ob_head.vertex_groups.new(name='hand.R')
_vg = ob_head.vertex_groups.new(name='thigh.L')
_vg = ob_head.vertex_groups.new(name='shin.L')
_vg = ob_head.vertex_groups.new(name='foot.L')
_vg = ob_head.vertex_groups.new(name='toe.L')
_vg = ob_head.vertex_groups.new(name='heel.02.L')
_vg = ob_head.vertex_groups.new(name='thigh.R')
_vg = ob_head.vertex_groups.new(name='shin.R')
_vg = ob_head.vertex_groups.new(name='foot.R')
_vg = ob_head.vertex_groups.new(name='toe.R')
_vg = ob_head.vertex_groups.new(name='heel.02.R')
_vg = ob_head.vertex_groups.new(name='have.R')
_m = ob_head.modifiers.new('Armature', 'ARMATURE')
_m.object = ob_metarig
_m = ob_head.modifiers.new('Auto Smooth', 'NODES')
_m.node_group = ng_auto_smooth
_gi = [s.identifier for s in ng_auto_smooth.interface.items_tree if s.item_type == 'SOCKET' and s.in_out == 'INPUT']
_m[_gi[1]] = 3.142  # Angle
ob_bandana.parent = ob_metarig
ob_bandana.location = (0.0, 0.8052, 2.829)
_vg = ob_bandana.vertex_groups.new(name='rotator')
_vg = ob_bandana.vertex_groups.new(name='rotator.001')
_vg = ob_bandana.vertex_groups.new(name='spine.002')
for _i, _w in zip([37, 45], [0.7624, 0.9985]): _vg.add([_i], _w, 'REPLACE')
_vg = ob_bandana.vertex_groups.new(name='spine.003')
_vg.add([0, 1, 2, 3, 4, 5, 6, 7, 8, 9, 10, 11, 12, 13, 14, 15, 16, 17, 18, 19, 20, 21, 22, 23, 24, 25, 26, 27, 28, 29, 30, 31, 32, 33, 34, 35, 36, 37, 38, 39, 40, 41, 42, 43, 44, 45, 46], 1.0, 'REPLACE')
_vg = ob_bandana.vertex_groups.new(name='spine.006')
for _i, _w in zip([0, 1, 2, 3, 4, 5, 6, 7, 8, 9, 10, 11, 12, 13, 14, 15, 16, 17, 18, 19, 20, 21, 22, 23, 24, 25, 26, 27, 28, 29, 30, 31, 32, 33, 34, 35, 36, 37, 38, 39, 40, 41, 42, 43, 44, 45, 46], [0.0, 0.0, 0.0, 0.0, 0.0, 0.0, 0.0, 0.0, 0.0, 0.0, 0.0, 0.0, 0.0, 0.0, 0.0, 0.0, 0.0, 0.0, 0.0, 0.0, 0.0, 0.0, 0.0, 0.0, 0.0, 0.0, 0.0, 0.0, 0.0, 0.0, 0.0, 0.0, 0.0, 0.0, 0.0, 0.0, 0.0, 0.0, 0.0, 0.0, 0.0, 0.0, 0.0, 0.0, 0.0, 0.0, 0.0]): _vg.add([_i], _w, 'REPLACE')
_vg = ob_bandana.vertex_groups.new(name='upper_arm.L')
for _i, _w in zip([0, 1, 2, 3, 4, 5, 6, 7, 8, 9, 10, 11, 12, 13, 14, 15, 16, 17, 23, 24, 25, 26, 27, 29, 30, 31, 32, 33, 34, 35, 36, 37, 38, 39, 40, 43, 44, 45], [0.0, 0.0, 0.0, 0.0, 0.0, 0.0, 0.0, 0.0, 0.0, 0.0, 0.0, 0.0, 0.0, 0.0, 0.0, 0.0, 0.0, 0.0, 0.0, 0.0, 0.0, 0.0, 0.0, 0.0, 0.0, 0.0, 0.0, 0.0, 0.0, 0.0, 0.0, 0.0, 0.0, 0.0, 0.0, 0.0, 0.0, 0.0]): _vg.add([_i], _w, 'REPLACE')
_vg = ob_bandana.vertex_groups.new(name='forearm.L')
_vg = ob_bandana.vertex_groups.new(name='hand.L')
_vg = ob_bandana.vertex_groups.new(name='have.L')
_vg = ob_bandana.vertex_groups.new(name='upper_arm.R')
for _i, _w in zip([5, 6, 7, 8, 9, 10, 11, 12, 13, 14, 15, 16, 17, 18, 19, 20, 21, 22, 23, 24, 25, 26, 27, 29, 30, 31, 32, 35, 36, 37, 38, 39, 40, 41, 42, 43, 44, 45], [0.0, 0.0, 0.0, 0.0, 0.0, 0.0, 0.0, 0.0, 0.0, 0.0, 0.0, 0.0, 0.0, 0.0, 0.0, 0.0, 0.0, 0.0, 0.0, 0.0, 0.0, 0.0, 0.0, 0.0, 0.0, 0.0, 0.0, 0.0, 0.0, 0.0, 0.0, 0.0, 0.0, 0.0, 0.0, 0.0, 0.0, 0.0]): _vg.add([_i], _w, 'REPLACE')
_vg = ob_bandana.vertex_groups.new(name='forearm.R')
_vg = ob_bandana.vertex_groups.new(name='hand.R')
_vg = ob_bandana.vertex_groups.new(name='thigh.L')
_vg = ob_bandana.vertex_groups.new(name='shin.L')
_vg = ob_bandana.vertex_groups.new(name='foot.L')
_vg = ob_bandana.vertex_groups.new(name='toe.L')
_vg = ob_bandana.vertex_groups.new(name='heel.02.L')
_vg = ob_bandana.vertex_groups.new(name='thigh.R')
_vg = ob_bandana.vertex_groups.new(name='shin.R')
_vg = ob_bandana.vertex_groups.new(name='foot.R')
_vg = ob_bandana.vertex_groups.new(name='toe.R')
_vg = ob_bandana.vertex_groups.new(name='heel.02.R')
_vg = ob_bandana.vertex_groups.new(name='have.R')
_m = ob_bandana.modifiers.new('Armature', 'ARMATURE')
_m.object = ob_metarig
ob_cone_002.parent = ob_metarig
ob_cone_002.location = (0.0, 0.0, 0.8656)
_vg = ob_cone_002.vertex_groups.new(name='rotator')
_vg = ob_cone_002.vertex_groups.new(name='rotator.001')
_vg = ob_cone_002.vertex_groups.new(name='spine.002')
_vg = ob_cone_002.vertex_groups.new(name='spine.003')
_vg = ob_cone_002.vertex_groups.new(name='spine.006')
_vg = ob_cone_002.vertex_groups.new(name='upper_arm.L')
_vg = ob_cone_002.vertex_groups.new(name='forearm.L')
_vg = ob_cone_002.vertex_groups.new(name='hand.L')
_vg = ob_cone_002.vertex_groups.new(name='have.L')
_vg = ob_cone_002.vertex_groups.new(name='upper_arm.R')
_vg = ob_cone_002.vertex_groups.new(name='forearm.R')
_vg = ob_cone_002.vertex_groups.new(name='hand.R')
_vg = ob_cone_002.vertex_groups.new(name='thigh.L')
for _i, _w in zip([20, 22, 24, 26, 28, 30, 32, 33, 34, 35, 36, 37, 38, 39, 40, 41, 42, 43], [0.9958, 0.9961, 0.9936, 0.996, 0.9918, 0.9945, 0.1048, 0.08583, 0.05298, 0.03768, 0.07412, 0.1003, 0.9184, 0.9475, 0.954, 0.9268, 0.9037, 0.9006]): _vg.add([_i], _w, 'REPLACE')
_vg = ob_cone_002.vertex_groups.new(name='shin.L')
for _i, _w in zip([0, 1, 2, 3, 4, 5, 6, 7, 8, 9, 10, 11, 12, 13, 14, 15, 16, 17, 18, 19, 21, 23, 25, 27, 29, 31, 32, 33, 34, 35, 36, 37, 38, 39, 40, 41, 42, 43], [0.2564, 0.1975, 0.1991, 0.1901, 0.1911, 0.9317, 0.9665, 0.9022, 0.9002, 0.9608, 0.9402, 0.934, 0.9168, 0.9154, 0.9411, 0.1976, 0.1244, 0.175, 0.1672, 0.1223, 0.995, 0.996, 0.9941, 0.9974, 0.9965, 0.9953, 0.8952, 0.9142, 0.947, 0.9562, 0.9259, 0.8997, 0.08157, 0.05251, 0.04196, 0.07322, 0.09626, 0.09942]): _vg.add([_i], _w, 'REPLACE')
_vg = ob_cone_002.vertex_groups.new(name='foot.L')
for _i, _w in zip([0, 1, 2, 3, 4, 7, 8, 9, 10, 11, 12, 13, 14, 15, 16, 17, 18, 19], [1.0, 1.0, 1.0, 1.0, 1.0, 0.0562, 0.02422, 0.03017, 0.01768, 0.0002991, 0.02977, 0.03506, 0.007968, 1.0, 1.0, 1.0, 1.0, 1.0]): _vg.add([_i], _w, 'REPLACE')
_vg = ob_cone_002.vertex_groups.new(name='toe.L')
for _i, _w in zip([1, 2, 3, 4, 7, 8, 12, 13, 16, 17, 18, 19], [0.0001526, 0.6482, 0.6232, 0.0287, 0.02652, 0.0597, 0.01759, 0.01394, 0.01636, 0.6518, 0.6389, 0.03168]): _vg.add([_i], _w, 'REPLACE')
_vg = ob_cone_002.vertex_groups.new(name='heel.02.L')
for _i, _w in zip([0, 1, 4, 5, 11, 15, 16, 19], [0.6082, 0.00306, 0.004263, 0.05207, 0.01063, 0.6309, 0.01775, 0.01927]): _vg.add([_i], _w, 'REPLACE')
_vg = ob_cone_002.vertex_groups.new(name='thigh.R')
_vg = ob_cone_002.vertex_groups.new(name='shin.R')
_vg = ob_cone_002.vertex_groups.new(name='foot.R')
_vg = ob_cone_002.vertex_groups.new(name='toe.R')
_vg = ob_cone_002.vertex_groups.new(name='heel.02.R')
_vg = ob_cone_002.vertex_groups.new(name='have.R')
_m = ob_cone_002.modifiers.new('Mirror', 'MIRROR')
_m = ob_cone_002.modifiers.new('Armature', 'ARMATURE')
_m.object = ob_metarig
_m = ob_cone_002.modifiers.new('Auto Smooth', 'NODES')
_m.node_group = ng_auto_smooth
_gi = [s.identifier for s in ng_auto_smooth.interface.items_tree if s.item_type == 'SOCKET' and s.in_out == 'INPUT']
_m[_gi[1]] = 3.142  # Angle
ob_cylinder_006.parent = ob_metarig
ob_cylinder_006.location = (0.0, 0.0, 0.0)
_vg = ob_cylinder_006.vertex_groups.new(name='rotator')
_vg = ob_cylinder_006.vertex_groups.new(name='rotator.001')
_vg = ob_cylinder_006.vertex_groups.new(name='spine.002')
_vg = ob_cylinder_006.vertex_groups.new(name='spine.003')
_vg = ob_cylinder_006.vertex_groups.new(name='spine.006')
_vg = ob_cylinder_006.vertex_groups.new(name='upper_arm.L')
_vg = ob_cylinder_006.vertex_groups.new(name='forearm.L')
_vg = ob_cylinder_006.vertex_groups.new(name='hand.L')
for _i, _w in zip([59, 60, 61, 62, 63, 64, 65, 66, 67, 68, 69, 70, 71, 72, 73, 74, 75, 78, 79, 80, 81, 82, 83, 84, 85, 86, 87, 88, 89, 90, 91, 92, 95, 96, 97, 98, 99, 100, 101, 102, 103, 104, 105, 106, 107, 108, 109, 110, 111, 112, 113, 138, 139, 140, 141, 142, 143, 144, 145, 146, 147, 148, 149, 150, 151, 152, 153, 155, 156, 157, 158, 159, 160, 161, 162, 163, 164, 165, 166, 167, 168, 169], [0.0, 0.0, 0.0, 0.0, 0.0, 0.0, 0.0, 0.0, 0.0, 0.0, 0.0, 0.0, 0.0, 0.0, 0.0, 0.0, 0.0, 0.0, 0.0, 0.0, 0.0, 0.0, 0.0, 0.0, 0.0, 0.0, 0.0, 0.0, 0.0, 0.0, 0.0, 0.0, 0.0, 0.0, 0.0, 0.0, 0.0, 0.0, 0.0, 0.0, 0.0, 0.0, 0.0, 0.0, 0.0, 0.0, 0.0, 0.0, 0.0, 0.0, 0.0, 0.0, 0.0, 0.0, 0.0, 0.0, 0.0, 0.0, 0.0, 0.0, 0.0, 0.0, 0.0, 0.0, 0.0, 0.0, 0.0, 0.0, 0.0, 0.0, 0.0, 0.0, 0.0, 0.0, 0.0, 0.0, 0.0, 0.0, 0.0, 0.0, 0.0, 0.0]): _vg.add([_i], _w, 'REPLACE')
_vg = ob_cylinder_006.vertex_groups.new(name='have.L')
_vg.add([0, 1, 2, 3, 4, 5, 6, 7, 8, 9, 10, 11, 12, 13, 14, 15, 16, 17, 18, 19, 20, 21, 22, 23, 24, 25, 26, 27, 28, 29, 30, 31, 32, 33, 34, 35, 36, 37, 38, 39, 40, 41, 42, 43, 44, 45, 46, 47, 48, 49, 50, 51, 52, 53, 54, 55, 56, 57, 58, 59, 60, 61, 62, 63, 64, 65, 66, 67, 68, 69, 70, 71, 72, 73, 74, 75, 76, 77, 78, 79, 80, 81, 82, 83, 84, 85, 86, 87, 88, 89, 90, 91, 92, 93, 94, 95, 96, 97, 98, 99, 100, 101, 102, 103, 104, 105, 106, 107, 108, 109, 110, 111, 112, 113, 114, 115, 116, 117, 118, 119, 120, 121, 122, 123, 124, 125, 126, 127, 128, 129, 130, 131, 132, 133, 134, 135, 136, 137, 138, 139, 140, 141, 142, 143, 144, 145, 146, 147, 148, 149, 150, 151, 152, 153, 154, 155, 156, 157, 158, 159, 160, 161, 162, 163, 164, 165, 166, 167, 168, 169, 170, 171, 172, 173, 174, 175], 1.0, 'REPLACE')
_vg = ob_cylinder_006.vertex_groups.new(name='upper_arm.R')
_vg = ob_cylinder_006.vertex_groups.new(name='forearm.R')
_vg = ob_cylinder_006.vertex_groups.new(name='hand.R')
_vg = ob_cylinder_006.vertex_groups.new(name='thigh.L')
_vg = ob_cylinder_006.vertex_groups.new(name='shin.L')
_vg = ob_cylinder_006.vertex_groups.new(name='foot.L')
_vg = ob_cylinder_006.vertex_groups.new(name='toe.L')
_vg = ob_cylinder_006.vertex_groups.new(name='heel.02.L')
_vg = ob_cylinder_006.vertex_groups.new(name='thigh.R')
_vg = ob_cylinder_006.vertex_groups.new(name='shin.R')
_vg = ob_cylinder_006.vertex_groups.new(name='foot.R')
_vg = ob_cylinder_006.vertex_groups.new(name='toe.R')
_vg = ob_cylinder_006.vertex_groups.new(name='heel.02.R')
_vg = ob_cylinder_006.vertex_groups.new(name='have.R')
_m = ob_cylinder_006.modifiers.new('Mirror', 'MIRROR')
_m = ob_cylinder_006.modifiers.new('Armature', 'ARMATURE')
_m.object = ob_metarig
ob_armleft.parent = ob_metarig
ob_armleft.location = (0.0, 0.0, 0.0)
_vg = ob_armleft.vertex_groups.new(name='rotator')
_vg = ob_armleft.vertex_groups.new(name='rotator.001')
_vg = ob_armleft.vertex_groups.new(name='spine.002')
_vg = ob_armleft.vertex_groups.new(name='spine.003')
_vg = ob_armleft.vertex_groups.new(name='spine.006')
_vg = ob_armleft.vertex_groups.new(name='upper_arm.L')
for _i, _w in zip([76, 78, 80, 82, 84, 86, 89, 90, 91, 92, 93, 94, 95, 96, 97, 98, 99], [0.9988, 0.9978, 0.996, 0.995, 0.9958, 0.9977, 0.06571, 0.1104, 0.1259, 0.1102, 0.06546, 0.9365, 0.895, 0.8804, 0.8951, 0.9366, 0.9739]): _vg.add([_i], _w, 'REPLACE')
_vg = ob_armleft.vertex_groups.new(name='forearm.L')
for _i, _w in zip([44, 45, 46, 47, 48, 49, 50, 51, 52, 53, 54, 55, 56, 57, 58, 59, 60, 61, 62, 63, 64, 65, 66, 67, 68, 69, 70, 71, 72, 73, 74, 75, 77, 79, 81, 83, 85, 87, 88, 89, 90, 91, 92, 93, 94, 95, 96, 97, 98, 99], [0.0, 0.0, 0.0, 0.0, 0.0, 0.0, 0.0, 0.0, 0.0, 0.0, 0.0, 0.0, 0.0, 0.0, 0.0, 0.0, 0.0, 0.0, 0.0, 0.0, 1.0, 1.0, 1.0, 1.0, 1.0, 1.0, 1.0, 1.0, 1.0, 1.0, 1.0, 1.0, 0.9985, 0.9923, 0.9924, 0.9924, 0.9941, 0.9975, 0.976, 0.9343, 0.8896, 0.8741, 0.8898, 0.9345, 0.06353, 0.105, 0.1196, 0.1049, 0.06339, 0.002167]): _vg.add([_i], _w, 'REPLACE')
_vg = ob_armleft.vertex_groups.new(name='hand.L')
_vg.add([0, 1, 2, 3, 4, 5, 6, 7, 8, 9, 10, 11, 12, 13, 14, 15, 16, 17, 18, 19, 20, 21, 22, 23, 24, 25, 26, 27, 28, 29, 30, 31, 32, 33, 34, 35, 36, 37, 38, 39, 40, 41, 42, 43, 44, 45, 46, 47, 48, 49, 50, 51, 52, 53, 54, 55, 56, 57, 58, 59, 60, 61, 62, 63], 1.0, 'REPLACE')
_vg = ob_armleft.vertex_groups.new(name='have.L')
for _i, _w in zip([14, 15, 16, 17, 18, 19, 20, 21, 22, 23, 24, 25, 26, 27, 28, 29, 30, 31, 32, 33, 34, 35, 36, 37, 38, 39, 40, 41, 42, 43, 44, 45, 46, 47, 48, 49, 50, 51, 52, 53, 54, 55, 56, 57, 58, 59, 60, 61, 62, 63], [0.0, 0.0, 0.0, 0.0, 0.0, 0.0, 0.0, 0.0, 0.0, 0.0, 0.0, 0.0, 0.0, 0.0, 0.0, 0.0, 0.0, 0.0, 0.0, 0.0, 0.0, 0.0, 0.0, 0.0, 0.0, 0.0, 0.0, 0.0, 0.0, 0.0, 0.0, 0.0, 0.0, 0.0, 0.0, 0.0, 0.0, 0.0, 0.0, 0.0, 0.0, 0.0, 0.0, 0.0, 0.0, 0.0, 0.0, 0.0, 0.0, 0.0]): _vg.add([_i], _w, 'REPLACE')
_vg = ob_armleft.vertex_groups.new(name='upper_arm.R')
_vg = ob_armleft.vertex_groups.new(name='forearm.R')
_vg = ob_armleft.vertex_groups.new(name='hand.R')
_vg = ob_armleft.vertex_groups.new(name='thigh.L')
_vg = ob_armleft.vertex_groups.new(name='shin.L')
_vg = ob_armleft.vertex_groups.new(name='foot.L')
_vg = ob_armleft.vertex_groups.new(name='toe.L')
_vg = ob_armleft.vertex_groups.new(name='heel.02.L')
_vg = ob_armleft.vertex_groups.new(name='thigh.R')
_vg = ob_armleft.vertex_groups.new(name='shin.R')
_vg = ob_armleft.vertex_groups.new(name='foot.R')
_vg = ob_armleft.vertex_groups.new(name='toe.R')
_vg = ob_armleft.vertex_groups.new(name='heel.02.R')
_vg = ob_armleft.vertex_groups.new(name='have.R')
_m = ob_armleft.modifiers.new('Mirror', 'MIRROR')
_m = ob_armleft.modifiers.new('Armature', 'ARMATURE')
_m.object = ob_metarig
ob_metarig.location = (0.0, 0.0, 0.0)
ob_metarig.show_in_front = True

# ---- collection membership
col_collection.objects.link(ob_sphere_001)
col_collection.objects.link(ob_head)
col_collection.objects.link(ob_bandana)
col_collection.objects.link(ob_cone_002)
col_collection.objects.link(ob_cylinder_006)
col_collection.objects.link(ob_armleft)
col_collection.objects.link(ob_metarig)

# ---- scene / render settings (as saved in the file)
scene.frame_start = 1; scene.frame_end = 60; scene.frame_set(59)
scene.render.engine = 'BLENDER_EEVEE_NEXT'
scene.render.image_settings.file_format = 'FFMPEG'
scene.render.image_settings.color_mode = 'RGB'
scene.cycles.sampling_pattern = 'TABULATED_SOBOL'
scene.cycles.use_light_tree = False
scene.view_settings.view_transform = 'Filmic'
bpy.context.view_layer.update()

# ---- added for rendering (the .blend has no active camera and no usable light): camera, sun
cam_auto = bpy.data.cameras.new('AutoCamera')
cam_auto.lens = 50.0
cam_auto.sensor_width = 36.0
cam_auto.clip_end = 1000.0
ob_auto_camera = bpy.data.objects.new('AutoCamera', cam_auto)
scene.collection.objects.link(ob_auto_camera)
ob_auto_camera.location = (5.56808, -6.63621, 6.44993)
ob_auto_camera.rotation_euler = (1.09748, -7.21219e-08, 0.694738)
scene.camera = ob_auto_camera
light_auto_sun = bpy.data.lights.new('AutoSun', 'SUN')
light_auto_sun.energy = 3.0
light_auto_sun.angle = 0.0523599
ob_auto_sun = bpy.data.objects.new('AutoSun', light_auto_sun)
scene.collection.objects.link(ob_auto_sun)
ob_auto_sun.rotation_euler = (0.872665, 0.174533, 0.523599)
bpy.context.view_layer.update()
